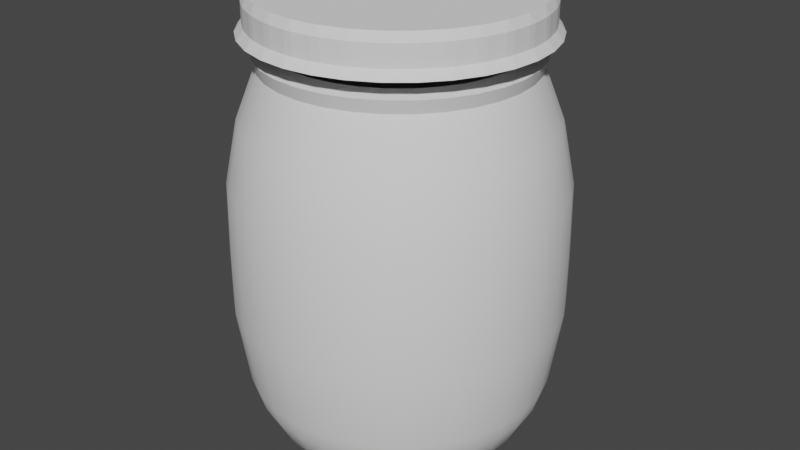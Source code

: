 # Source: BidonAzul.blend  (saved by Blender 2.90.8; exported with 4.5.12 LTS)
import bpy
from mathutils import Matrix  # noqa: F401  (used for matrix-valued properties, if any)

bpy.ops.wm.read_factory_settings(use_empty=True)
scene = bpy.context.scene
scene.name = 'Scene'

# ---- collections
col_collection = bpy.data.collections.new('Collection'); scene.collection.children.link(col_collection)

# ---- node groups
ng_auto_smooth = bpy.data.node_groups.new('Auto Smooth', 'GeometryNodeTree')
_s = ng_auto_smooth.interface.new_socket(name='Geometry', in_out='OUTPUT', socket_type='NodeSocketGeometry')
_s = ng_auto_smooth.interface.new_socket(name='Geometry', in_out='INPUT', socket_type='NodeSocketGeometry')
_s = ng_auto_smooth.interface.new_socket(name='Angle', in_out='INPUT', socket_type='NodeSocketFloat')
_s.subtype = 'ANGLE'
_s.min_value = 0.0
_s.max_value = 3.142
ng_auto_smooth.is_modifier = True
_N = ng_auto_smooth.nodes; _L = ng_auto_smooth.links
n0 = _N.new('NodeGroupOutput'); n0.name = 'Group Output'; n0.location = (480, -100)
n1 = _N.new('NodeGroupInput'); n1.name = 'Group Input'; n1.location = (-420, -300)
n2 = _N.new('NodeGroupInput'); n2.name = 'Group Input.001'; n2.location = (-60, -100)
n3 = _N.new('GeometryNodeSetShadeSmooth'); n3.name = 'Set Shade Smooth'; n3.location = (120, -100)
n3.domain = 'EDGE'
n4 = _N.new('GeometryNodeSetShadeSmooth'); n4.name = 'Set Shade Smooth.001'; n4.location = (300, -100)
n5 = _N.new('GeometryNodeInputMeshEdgeAngle'); n5.name = 'Edge Angle'; n5.location = (-420, -220)
n6 = _N.new('GeometryNodeInputEdgeSmooth'); n6.name = 'Is Edge Smooth'; n6.location = (-60, -160)
n7 = _N.new('GeometryNodeInputShadeSmooth'); n7.name = 'Is Face Smooth'; n7.location = (-240, -340)
n8 = _N.new('FunctionNodeBooleanMath'); n8.name = 'Boolean Math'; n8.location = (-60, -220)
n9 = _N.new('FunctionNodeCompare'); n9.name = 'Compare'; n9.location = (-240, -180)
n9.operation = 'LESS_EQUAL'
_L.new(n5.outputs[0], n9.inputs[0])
_L.new(n4.outputs[0], n0.inputs[0])
_L.new(n1.outputs[1], n9.inputs[1])
_L.new(n9.outputs[0], n8.inputs[0])
_L.new(n7.outputs[0], n8.inputs[1])
_L.new(n2.outputs[0], n3.inputs[0])
_L.new(n6.outputs[0], n3.inputs[1])
_L.new(n3.outputs[0], n4.inputs[0])
_L.new(n8.outputs[0], n3.inputs[2])
n0.is_active_output = True

# ---- world
world_world = bpy.data.worlds.new('World'); scene.world = world_world
world_world.use_nodes = True; world_world.node_tree.nodes.clear()
_N = world_world.node_tree.nodes; _L = world_world.node_tree.links
n0 = _N.new('ShaderNodeOutputWorld'); n0.name = 'World Output'; n0.location = (300, 300)
n1 = _N.new('ShaderNodeBackground'); n1.name = 'Background'; n1.location = (10, 300)
n1.inputs[0].default_value = (0.05088, 0.05088, 0.05088, 1.0)
_L.new(n1.outputs[0], n0.inputs[0])
n0.is_active_output = True
world_world.color = (0.05088, 0.05088, 0.05088)
world_world.use_sun_shadow = False
world_world.sun_shadow_jitter_overblur = 0.0

# ---- meshes
me_cylinder_001 = bpy.data.meshes.new('Cylinder.001')
me_cylinder_001.from_pydata([(5.954e-09, 0.3, 0.4009), (0.05853, 0.2942, 0.4009), (0.1148, 0.2772, 0.4009), (0.1667, 0.2494, 0.4009), (0.2121, 0.2121, 0.4009), (0.2494, 0.1667, 0.4009), (0.2772, 0.1148, 0.4009), (0.2942, 0.05853, 0.4009), (0.3, -3.958e-09, 0.4009), (0.2942, -0.05853, 0.4009), (0.2772, -0.1148, 0.4009), (0.2494, -0.1667, 0.4009), (0.2121, -0.2121, 0.4009), (0.1667, -0.2494, 0.4009), (0.1148, -0.2772, 0.4009), (0.05853, -0.2942, 0.4009), (5.954e-09, -0.3, 0.4009), (-0.05853, -0.2942, 0.4009), (-0.1148, -0.2772, 0.4009), (-0.1667, -0.2494, 0.4009), (-0.2121, -0.2121, 0.4009), (-0.2494, -0.1667, 0.4009), (-0.2772, -0.1148, 0.4009), (-0.2942, -0.05853, 0.4009), (-0.3, -3.958e-09, 0.4009), (-0.2942, 0.05853, 0.4009), (-0.2772, 0.1148, 0.4009), (-0.2494, 0.1667, 0.4009), (-0.2121, 0.2121, 0.4009), (-0.1667, 0.2494, 0.4009), (-0.1148, 0.2772, 0.4009), (-0.05853, 0.2942, 0.4009), (6.785e-09, 0.2381, 0.7318), (0.04646, 0.2336, 0.7318), (0.09113, 0.22, 0.7318), (0.1323, 0.198, 0.7318), (0.1684, 0.1684, 0.7318), (0.198, 0.1323, 0.7318), (0.22, 0.09113, 0.7318), (0.2336, 0.04646, 0.7318), (0.2381, -3.965e-09, 0.7318), (0.2336, -0.04646, 0.7318), (0.22, -0.09113, 0.7318), (0.198, -0.1323, 0.7318), (0.1684, -0.1684, 0.7318), (0.1323, -0.198, 0.7318), (0.09113, -0.22, 0.7318), (0.04646, -0.2336, 0.7318), (6.785e-09, -0.2381, 0.7318), (-0.04646, -0.2336, 0.7318), (-0.09113, -0.22, 0.7318), (-0.1323, -0.198, 0.7318), (-0.1684, -0.1684, 0.7318), (-0.198, -0.1323, 0.7318), (-0.22, -0.09113, 0.7318), (-0.2336, -0.04646, 0.7318), (-0.2381, -3.965e-09, 0.7318), (-0.2336, 0.04646, 0.7318), (-0.22, 0.09113, 0.7318), (-0.198, 0.1323, 0.7318), (-0.1684, 0.1684, 0.7318), (-0.1323, 0.198, 0.7318), (-0.09113, 0.22, 0.7318), (-0.04646, 0.2336, 0.7318), (-0.05255, 0.2642, 0.124), (-0.1031, 0.2489, 0.124), (-0.1496, 0.224, 0.124), (-0.1905, 0.1905, 0.124), (-0.224, 0.1496, 0.124), (-0.2489, 0.1031, 0.124), (-0.2642, 0.05255, 0.124), (-0.2694, -4.244e-09, 0.124), (-0.2642, -0.05255, 0.124), (-0.2489, -0.1031, 0.124), (-0.224, -0.1496, 0.124), (-0.1905, -0.1905, 0.124), (-0.1496, -0.224, 0.124), (-0.1031, -0.2489, 0.124), (-0.05255, -0.2642, 0.124), (5.627e-09, -0.2694, 0.124), (0.05255, -0.2642, 0.124), (0.1031, -0.2489, 0.124), (0.1496, -0.224, 0.124), (0.1905, -0.1905, 0.124), (0.224, -0.1496, 0.124), (0.2489, -0.1031, 0.124), (0.2642, -0.05255, 0.124), (0.2694, -4.244e-09, 0.124), (0.2642, 0.05255, 0.124), (0.2489, 0.1031, 0.124), (0.224, 0.1496, 0.124), (0.1905, 0.1905, 0.124), (0.1496, 0.224, 0.124), (0.1031, 0.2489, 0.124), (0.05255, 0.2642, 0.124), (5.627e-09, 0.2694, 0.124), (-0.03805, 0.1913, 0.02931), (-0.04764, 0.2395, 0.07287), (-0.07464, 0.1802, 0.02931), (-0.09345, 0.2256, 0.07287), (-0.1084, 0.1622, 0.02931), (-0.1357, 0.203, 0.07287), (-0.1379, 0.1379, 0.02931), (-0.1727, 0.1727, 0.07287), (-0.1622, 0.1084, 0.02931), (-0.203, 0.1357, 0.07287), (-0.1802, 0.07464, 0.02931), (-0.2256, 0.09345, 0.07287), (-0.1913, 0.03805, 0.02931), (-0.2395, 0.04764, 0.07287), (-0.195, 9.046e-09, 0.02931), (-0.2442, -3.789e-09, 0.07287), (-0.1913, -0.03805, 0.02931), (-0.2395, -0.04764, 0.07287), (-0.1802, -0.07464, 0.02931), (-0.2256, -0.09345, 0.07287), (-0.1622, -0.1084, 0.02931), (-0.203, -0.1357, 0.07287), (-0.1379, -0.1379, 0.02931), (-0.1727, -0.1727, 0.07287), (-0.1084, -0.1622, 0.02931), (-0.1357, -0.203, 0.07287), (-0.07464, -0.1802, 0.02931), (-0.09345, -0.2256, 0.07287), (-0.03805, -0.1913, 0.02931), (-0.04764, -0.2395, 0.07287), (-5.35e-09, -0.195, 0.02931), (5.401e-09, -0.2442, 0.07287), (0.03805, -0.1913, 0.02931), (0.04764, -0.2395, 0.07287), (0.07464, -0.1802, 0.02931), (0.09345, -0.2256, 0.07287), (0.1084, -0.1622, 0.02931), (0.1357, -0.203, 0.07287), (0.1379, -0.1379, 0.02931), (0.1727, -0.1727, 0.07287), (0.1622, -0.1084, 0.02931), (0.203, -0.1357, 0.07287), (0.1802, -0.07464, 0.02931), (0.2256, -0.09345, 0.07287), (0.1913, -0.03805, 0.02931), (0.2395, -0.04764, 0.07287), (0.195, -1.474e-08, 0.02931), (0.2442, -4.485e-09, 0.07287), (0.1913, 0.03805, 0.02931), (0.2395, 0.04764, 0.07287), (0.1802, 0.07464, 0.02931), (0.2256, 0.09345, 0.07287), (0.1622, 0.1084, 0.02931), (0.203, 0.1357, 0.07287), (0.1379, 0.1379, 0.02931), (0.1727, 0.1727, 0.07287), (0.1084, 0.1622, 0.02931), (0.1357, 0.203, 0.07287), (0.07464, 0.1802, 0.02931), (0.09345, 0.2256, 0.07287), (0.03805, 0.1913, 0.02931), (0.04764, 0.2395, 0.07287), (1.844e-08, 0.195, 0.02931), (6.097e-09, 0.2442, 0.07287), (8.72e-09, 0.2446, 0.7556), (0.04771, 0.2399, 0.7556), (0.09359, 0.2259, 0.7556), (0.1359, 0.2033, 0.7556), (0.1729, 0.1729, 0.7556), (0.2033, 0.1359, 0.7556), (0.2259, 0.09359, 0.7556), (0.2399, 0.04771, 0.7556), (0.2446, -3.99e-09, 0.7556), (0.2399, -0.04771, 0.7556), (0.2259, -0.09359, 0.7556), (0.2033, -0.1359, 0.7556), (0.1729, -0.1729, 0.7556), (0.1359, -0.2033, 0.7556), (0.09359, -0.2259, 0.7556), (0.04771, -0.2399, 0.7556), (8.72e-09, -0.2446, 0.7556), (-0.04771, -0.2399, 0.7556), (-0.09359, -0.2259, 0.7556), (-0.1359, -0.2033, 0.7556), (-0.1729, -0.1729, 0.7556), (-0.2033, -0.1359, 0.7556), (-0.2259, -0.09359, 0.7556), (-0.2399, -0.04771, 0.7556), (-0.2446, -3.99e-09, 0.7556), (-0.2399, 0.04771, 0.7556), (-0.2259, 0.09359, 0.7556), (-0.2033, 0.1359, 0.7556), (-0.1729, 0.1729, 0.7556), (-0.1359, 0.2033, 0.7556), (-0.09359, 0.2259, 0.7556), (-0.04771, 0.2399, 0.7556), (6.301e-09, 0.2976, 0.5256), (6.652e-09, 0.274, 0.6406), (0.05345, 0.2687, 0.6406), (0.05806, 0.2919, 0.5256), (0.1049, 0.2531, 0.6406), (0.1139, 0.275, 0.5256), (0.1522, 0.2278, 0.6406), (0.1653, 0.2475, 0.5256), (0.1937, 0.1937, 0.6406), (0.2104, 0.2104, 0.5256), (0.2278, 0.1522, 0.6406), (0.2475, 0.1653, 0.5256), (0.2531, 0.1049, 0.6406), (0.275, 0.1139, 0.5256), (0.2687, 0.05345, 0.6406), (0.2919, 0.05806, 0.5256), (0.274, -4.099e-09, 0.6406), (0.2976, -4.083e-09, 0.5256), (0.2687, -0.05345, 0.6406), (0.2919, -0.05806, 0.5256), (0.2531, -0.1049, 0.6406), (0.275, -0.1139, 0.5256), (0.2278, -0.1522, 0.6406), (0.2475, -0.1653, 0.5256), (0.1937, -0.1937, 0.6406), (0.2104, -0.2104, 0.5256), (0.1522, -0.2278, 0.6406), (0.1653, -0.2475, 0.5256), (0.1049, -0.2531, 0.6406), (0.1139, -0.275, 0.5256), (0.05345, -0.2687, 0.6406), (0.05806, -0.2919, 0.5256), (6.652e-09, -0.274, 0.6406), (6.301e-09, -0.2976, 0.5256), (-0.05345, -0.2687, 0.6406), (-0.05806, -0.2919, 0.5256), (-0.1049, -0.2531, 0.6406), (-0.1139, -0.275, 0.5256), (-0.1522, -0.2278, 0.6406), (-0.1653, -0.2475, 0.5256), (-0.1937, -0.1937, 0.6406), (-0.2104, -0.2104, 0.5256), (-0.2278, -0.1522, 0.6406), (-0.2475, -0.1653, 0.5256), (-0.2531, -0.1049, 0.6406), (-0.275, -0.1139, 0.5256), (-0.2687, -0.05345, 0.6406), (-0.2919, -0.05806, 0.5256), (-0.274, -4.099e-09, 0.6406), (-0.2976, -4.083e-09, 0.5256), (-0.2687, 0.05345, 0.6406), (-0.2919, 0.05806, 0.5256), (-0.2531, 0.1049, 0.6406), (-0.275, 0.1139, 0.5256), (-0.2278, 0.1522, 0.6406), (-0.2475, 0.1653, 0.5256), (-0.1937, 0.1937, 0.6406), (-0.2104, 0.2104, 0.5256), (-0.1522, 0.2278, 0.6406), (-0.1653, 0.2475, 0.5256), (-0.1049, 0.2531, 0.6406), (-0.1139, 0.275, 0.5256), (-0.05345, 0.2687, 0.6406), (-0.05806, 0.2919, 0.5256), (5.733e-09, 0.2793, 0.157), (5.954e-09, 0.3, 0.2971), (0.05853, 0.2942, 0.2971), (0.05449, 0.274, 0.157), (0.1148, 0.2772, 0.2971), (0.1069, 0.2581, 0.157), (0.1667, 0.2494, 0.2971), (0.1552, 0.2322, 0.157), (0.2121, 0.2121, 0.2971), (0.1975, 0.1975, 0.157), (0.2494, 0.1667, 0.2971), (0.2322, 0.1552, 0.157), (0.2772, 0.1148, 0.2971), (0.2581, 0.1069, 0.157), (0.2942, 0.05853, 0.2971), (0.274, 0.05449, 0.157), (0.3, -3.958e-09, 0.2971), (0.2793, -4.151e-09, 0.157), (0.2942, -0.05853, 0.2971), (0.274, -0.05449, 0.157), (0.2772, -0.1148, 0.2971), (0.2581, -0.1069, 0.157), (0.2494, -0.1667, 0.2971), (0.2322, -0.1552, 0.157), (0.2121, -0.2121, 0.2971), (0.1975, -0.1975, 0.157), (0.1667, -0.2494, 0.2971), (0.1552, -0.2322, 0.157), (0.1148, -0.2772, 0.2971), (0.1069, -0.2581, 0.157), (0.05853, -0.2942, 0.2971), (0.05449, -0.274, 0.157), (5.954e-09, -0.3, 0.2971), (5.733e-09, -0.2793, 0.157), (-0.05853, -0.2942, 0.2971), (-0.05449, -0.274, 0.157), (-0.1148, -0.2772, 0.2971), (-0.1069, -0.2581, 0.157), (-0.1667, -0.2494, 0.2971), (-0.1552, -0.2322, 0.157), (-0.2121, -0.2121, 0.2971), (-0.1975, -0.1975, 0.157), (-0.2494, -0.1667, 0.2971), (-0.2322, -0.1552, 0.157), (-0.2772, -0.1148, 0.2971), (-0.2581, -0.1069, 0.157), (-0.2942, -0.05853, 0.2971), (-0.274, -0.05449, 0.157), (-0.3, -3.958e-09, 0.2971), (-0.2793, -4.151e-09, 0.157), (-0.2942, 0.05853, 0.2971), (-0.274, 0.05449, 0.157), (-0.2772, 0.1148, 0.2971), (-0.2581, 0.1069, 0.157), (-0.2494, 0.1667, 0.2971), (-0.2322, 0.1552, 0.157), (-0.2121, 0.2121, 0.2971), (-0.1975, 0.1975, 0.157), (-0.1667, 0.2494, 0.2971), (-0.1552, 0.2322, 0.157), (-0.1148, 0.2772, 0.2971), (-0.1069, 0.2581, 0.157), (-0.05853, 0.2942, 0.2971), (-0.05449, 0.274, 0.157), (-0.0196, 0.09851, -2.98e-08), (-0.03844, 0.0928, -2.98e-08), (-0.0558, 0.08351, -2.98e-08), (-0.07102, 0.07102, -2.98e-08), (-0.08351, 0.0558, -2.98e-08), (-0.0928, 0.03844, -2.98e-08), (-0.09851, 0.0196, -2.98e-08), (-0.1004, 2.739e-09, -2.98e-08), (-0.09851, -0.0196, -2.98e-08), (-0.0928, -0.03844, -2.98e-08), (-0.08351, -0.0558, -2.98e-08), (-0.07102, -0.07102, -2.98e-08), (-0.0558, -0.08351, -2.98e-08), (-0.03844, -0.0928, -2.98e-08), (-0.0196, -0.09851, -2.98e-08), (-3.103e-09, -0.1004, -2.98e-08), (0.0196, -0.09851, -2.98e-08), (0.03844, -0.0928, -2.98e-08), (0.0558, -0.08351, -2.98e-08), (0.07102, -0.07102, -2.98e-08), (0.08351, -0.0558, -2.98e-08), (0.0928, -0.03844, -2.98e-08), (0.09851, -0.0196, -2.98e-08), (0.1004, -9.511e-09, -2.98e-08), (0.09851, 0.0196, -2.98e-08), (0.0928, 0.03844, -2.98e-08), (0.08351, 0.0558, -2.98e-08), (0.07102, 0.07102, -2.98e-08), (0.0558, 0.08351, -2.98e-08), (0.03844, 0.0928, -2.98e-08), (0.0196, 0.09851, -2.98e-08), (9.147e-09, 0.1004, -2.98e-08)], [], [(318, 31, 0, 257), (259, 261, 93, 94), (261, 263, 92, 93), (263, 265, 91, 92), (265, 267, 90, 91), (267, 269, 89, 90), (269, 271, 88, 89), (271, 273, 87, 88), (273, 275, 86, 87), (275, 277, 85, 86), (277, 279, 84, 85), (279, 281, 83, 84), (281, 283, 82, 83), (283, 285, 81, 82), (285, 287, 80, 81), (287, 289, 79, 80), (289, 291, 78, 79), (291, 293, 77, 78), (293, 295, 76, 77), (295, 297, 75, 76), (297, 299, 74, 75), (299, 301, 73, 74), (301, 303, 72, 73), (303, 305, 71, 72), (305, 307, 70, 71), (307, 309, 69, 70), (309, 311, 68, 69), (311, 313, 67, 68), (313, 315, 66, 67), (315, 317, 65, 66), (224, 222, 47, 48), (317, 319, 64, 65), (319, 256, 95, 64), (260, 2, 3, 262), (196, 194, 33, 34), (242, 240, 56, 57), (37, 36, 164, 165), (198, 196, 34, 35), (216, 214, 43, 44), (234, 232, 52, 53), (252, 250, 61, 62), (208, 206, 39, 40), (226, 224, 48, 49), (244, 242, 57, 58), (200, 198, 35, 36), (218, 216, 44, 45), (236, 234, 53, 54), (254, 252, 62, 63), (210, 208, 40, 41), (228, 226, 49, 50), (246, 244, 58, 59), (202, 200, 36, 37), (220, 218, 45, 46), (238, 236, 54, 55), (212, 210, 41, 42), (230, 228, 50, 51), (248, 246, 59, 60), (204, 202, 37, 38), (222, 220, 46, 47), (240, 238, 55, 56), (316, 30, 31, 318), (214, 212, 42, 43), (232, 230, 51, 52), (250, 248, 60, 61), (206, 204, 38, 39), (193, 254, 63, 32), (2, 1, 195, 197), (3, 2, 197, 199), (4, 3, 199, 201), (5, 4, 201, 203), (6, 5, 203, 205), (7, 6, 205, 207), (8, 7, 207, 209), (9, 8, 209, 211), (10, 9, 211, 213), (11, 10, 213, 215), (12, 11, 215, 217), (13, 12, 217, 219), (14, 13, 219, 221), (15, 14, 221, 223), (16, 15, 223, 225), (17, 16, 225, 227), (18, 17, 227, 229), (19, 18, 229, 231), (20, 19, 231, 233), (21, 20, 233, 235), (22, 21, 235, 237), (23, 22, 237, 239), (24, 23, 239, 241), (25, 24, 241, 243), (26, 25, 243, 245), (27, 26, 245, 247), (28, 27, 247, 249), (29, 28, 249, 251), (30, 29, 251, 253), (31, 30, 253, 255), (0, 31, 255, 192), (194, 193, 32, 33), (278, 11, 12, 280), (296, 20, 21, 298), (314, 29, 30, 316), (270, 7, 8, 272), (288, 16, 17, 290), (306, 25, 26, 308), (262, 3, 4, 264), (280, 12, 13, 282), (298, 21, 22, 300), (258, 1, 2, 260), (272, 8, 9, 274), (290, 17, 18, 292), (308, 26, 27, 310), (264, 4, 5, 266), (282, 13, 14, 284), (300, 22, 23, 302), (66, 65, 99, 101), (274, 9, 10, 276), (292, 18, 19, 294), (310, 27, 28, 312), (266, 5, 6, 268), (284, 14, 15, 286), (302, 23, 24, 304), (257, 0, 1, 258), (276, 10, 11, 278), (294, 19, 20, 296), (312, 28, 29, 314), (268, 6, 7, 270), (286, 15, 16, 288), (304, 24, 25, 306), (116, 114, 329, 330), (68, 67, 103, 105), (70, 69, 107, 109), (72, 71, 111, 113), (74, 73, 115, 117), (76, 75, 119, 121), (78, 77, 123, 125), (80, 79, 127, 129), (82, 81, 131, 133), (84, 83, 135, 137), (86, 85, 139, 141), (88, 87, 143, 145), (90, 89, 147, 149), (92, 91, 151, 153), (94, 93, 155, 157), (79, 78, 125, 127), (81, 80, 129, 131), (71, 70, 109, 111), (73, 72, 113, 115), (89, 88, 145, 147), (91, 90, 149, 151), (65, 64, 97, 99), (83, 82, 133, 135), (75, 74, 117, 119), (93, 92, 153, 155), (67, 66, 101, 103), (85, 84, 137, 139), (77, 76, 121, 123), (95, 94, 157, 159), (69, 68, 105, 107), (87, 86, 141, 143), (96, 98, 99, 97), (100, 102, 103, 101), (104, 106, 107, 105), (108, 110, 111, 109), (112, 114, 115, 113), (116, 118, 119, 117), (120, 122, 123, 121), (124, 126, 127, 125), (128, 130, 131, 129), (132, 134, 135, 133), (136, 138, 139, 137), (140, 142, 143, 141), (144, 146, 147, 145), (148, 150, 151, 149), (152, 154, 155, 153), (122, 124, 125, 123), (126, 128, 129, 127), (156, 158, 159, 157), (106, 108, 109, 107), (110, 112, 113, 111), (142, 144, 145, 143), (146, 148, 149, 147), (158, 96, 97, 159), (130, 132, 133, 131), (114, 116, 117, 115), (150, 152, 153, 151), (98, 100, 101, 99), (134, 136, 137, 135), (118, 120, 121, 119), (154, 156, 157, 155), (102, 104, 105, 103), (138, 140, 141, 139), (64, 95, 159, 97), (46, 45, 173, 174), (55, 54, 182, 183), (33, 32, 160, 161), (42, 41, 169, 170), (51, 50, 178, 179), (60, 59, 187, 188), (38, 37, 165, 166), (47, 46, 174, 175), (56, 55, 183, 184), (34, 33, 161, 162), (43, 42, 170, 171), (52, 51, 179, 180), (61, 60, 188, 189), (39, 38, 166, 167), (48, 47, 175, 176), (57, 56, 184, 185), (35, 34, 162, 163), (44, 43, 171, 172), (53, 52, 180, 181), (62, 61, 189, 190), (40, 39, 167, 168), (49, 48, 176, 177), (58, 57, 185, 186), (36, 35, 163, 164), (45, 44, 172, 173), (54, 53, 181, 182), (63, 62, 190, 191), (41, 40, 168, 169), (50, 49, 177, 178), (59, 58, 186, 187), (32, 63, 191, 160), (195, 192, 193, 194), (197, 195, 194, 196), (199, 197, 196, 198), (201, 199, 198, 200), (203, 201, 200, 202), (205, 203, 202, 204), (207, 205, 204, 206), (209, 207, 206, 208), (211, 209, 208, 210), (213, 211, 210, 212), (215, 213, 212, 214), (217, 215, 214, 216), (219, 217, 216, 218), (221, 219, 218, 220), (223, 221, 220, 222), (225, 223, 222, 224), (227, 225, 224, 226), (229, 227, 226, 228), (231, 229, 228, 230), (233, 231, 230, 232), (235, 233, 232, 234), (237, 235, 234, 236), (239, 237, 236, 238), (241, 239, 238, 240), (243, 241, 240, 242), (245, 243, 242, 244), (247, 245, 244, 246), (249, 247, 246, 248), (251, 249, 248, 250), (253, 251, 250, 252), (255, 253, 252, 254), (192, 255, 254, 193), (1, 0, 192, 195), (257, 258, 259, 256), (258, 260, 261, 259), (260, 262, 263, 261), (262, 264, 265, 263), (264, 266, 267, 265), (266, 268, 269, 267), (268, 270, 271, 269), (270, 272, 273, 271), (272, 274, 275, 273), (274, 276, 277, 275), (276, 278, 279, 277), (278, 280, 281, 279), (280, 282, 283, 281), (282, 284, 285, 283), (284, 286, 287, 285), (286, 288, 289, 287), (288, 290, 291, 289), (290, 292, 293, 291), (292, 294, 295, 293), (294, 296, 297, 295), (296, 298, 299, 297), (298, 300, 301, 299), (300, 302, 303, 301), (302, 304, 305, 303), (304, 306, 307, 305), (306, 308, 309, 307), (308, 310, 311, 309), (310, 312, 313, 311), (312, 314, 315, 313), (314, 316, 317, 315), (316, 318, 319, 317), (318, 257, 256, 319), (256, 259, 94, 95), (351, 350, 349, 348, 347, 346, 345, 344, 343, 342, 341, 340, 339, 338, 337, 336, 335, 334, 333, 332, 331, 330, 329, 328, 327, 326, 325, 324, 323, 322, 321, 320), (110, 108, 326, 327), (140, 138, 341, 342), (138, 136, 340, 341), (108, 106, 325, 326), (98, 96, 320, 321), (152, 150, 347, 348), (126, 124, 334, 335), (112, 110, 327, 328), (154, 152, 348, 349), (100, 98, 321, 322), (114, 112, 328, 329), (142, 140, 342, 343), (144, 142, 343, 344), (102, 100, 322, 323), (136, 134, 339, 340), (130, 128, 336, 337), (124, 122, 333, 334), (148, 146, 345, 346), (120, 118, 331, 332), (118, 116, 330, 331), (128, 126, 335, 336), (146, 144, 344, 345), (96, 158, 351, 320), (106, 104, 324, 325), (156, 154, 349, 350), (134, 132, 338, 339), (132, 130, 337, 338), (158, 156, 350, 351), (104, 102, 323, 324), (122, 120, 332, 333), (150, 148, 346, 347)])
me_cylinder_001.polygons.foreach_set('use_smooth', [True] * 321)
_uv = me_cylinder_001.uv_layers.new(name='UVMap')
_uv.uv.foreach_set('vector', [0.03125, 0.6599, 0.03125, 1.0, 0.0, 1.0, 0.0, 0.6599, 0.9688, 0.5, 0.9375, 0.5, 0.9375, 0.5, 0.9688, 0.5, 0.9375, 0.5, 0.9062, 0.5, 0.9062, 0.5, 0.9375, 0.5, 0.9062, 0.5, 0.875, 0.5, 0.875, 0.5, 0.9062, 0.5, 0.875, 0.5, 0.8438, 0.5, 0.8438, 0.5, 0.875, 0.5, 0.8438, 0.5, 0.8125, 0.5, 0.8125, 0.5, 0.8438, 0.5, 0.8125, 0.5, 0.7812, 0.5, 0.7812, 0.5, 0.8125, 0.5, 0.7812, 0.5, 0.75, 0.5, 0.75, 0.5, 0.7812, 0.5, 0.75, 0.5, 0.7188, 0.5, 0.7188, 0.5, 0.75, 0.5, 0.7188, 0.5, 0.6875, 0.5, 0.6875, 0.5, 0.7188, 0.5, 0.6875, 0.5, 0.6562, 0.5, 0.6562, 0.5, 0.6875, 0.5, 0.6562, 0.5, 0.625, 0.5, 0.625, 0.5, 0.6562, 0.5, 0.625, 0.5, 0.5938, 0.5, 0.5938, 0.5, 0.625, 0.5, 0.5938, 0.5, 0.5625, 0.5, 0.5625, 0.5, 0.5938, 0.5, 0.5625, 0.5, 0.5312, 0.5, 0.5312, 0.5, 0.5625, 0.5, 0.5312, 0.5, 0.5, 0.5, 0.5, 0.5, 0.5312, 0.5, 0.5, 0.5, 0.4688, 0.5, 0.4688, 0.5, 0.5, 0.5, 0.4688, 0.5, 0.4375, 0.5, 0.4375, 0.5, 0.4688, 0.5, 0.4375, 0.5, 0.4062, 0.5, 0.4062, 0.5, 0.4375, 0.5, 0.4062, 0.5, 0.375, 0.5, 0.375, 0.5, 0.4062, 0.5, 0.375, 0.5, 0.3438, 0.5, 0.3438, 0.5, 0.375, 0.5, 0.3438, 0.5, 0.3125, 0.5, 0.3125, 0.5, 0.3438, 0.5, 0.3125, 0.5, 0.2812, 0.5, 0.2812, 0.5, 0.3125, 0.5, 0.2812, 0.5, 0.25, 0.5, 0.25, 0.5, 0.2812, 0.5, 0.25, 0.5, 0.2188, 0.5, 0.2188, 0.5, 0.25, 0.5, 0.2188, 0.5, 0.1875, 0.5, 0.1875, 0.5, 0.2188, 0.5, 0.1875, 0.5, 0.1562, 0.5, 0.1562, 0.5, 0.1875, 0.5, 0.1562, 0.5, 0.125, 0.5, 0.125, 0.5, 0.1562, 0.5, 0.125, 0.5, 0.09375, 0.5, 0.09375, 0.5, 0.125, 0.5, 0.09375, 0.5, 0.0625, 0.5, 0.0625, 0.5, 0.09375, 0.5, 0.25, 0.042, 0.2906, 0.04599, 0.2803, 0.09765, 0.25, 0.09467, 0.0625, 0.5, 0.03125, 0.5, 0.03125, 0.5, 0.0625, 0.5, 0.03125, 0.5, 0.0, 0.5, 0.0, 0.5, 0.03125, 0.5, 0.9375, 0.6599, 0.9375, 1.0, 0.9062, 1.0, 0.9062, 0.6599, 0.3296, 0.4422, 0.2906, 0.454, 0.2803, 0.4023, 0.3094, 0.3935, 0.04599, 0.2906, 0.042, 0.25, 0.09467, 0.25, 0.09765, 0.2803, 0.3792, 0.3363, 0.3598, 0.3598, 0.3598, 0.3598, 0.3792, 0.3363, 0.3656, 0.4229, 0.3296, 0.4422, 0.3094, 0.3935, 0.3363, 0.3792, 0.3971, 0.1029, 0.4229, 0.1344, 0.3792, 0.1637, 0.3598, 0.1402, 0.07705, 0.1344, 0.1029, 0.1029, 0.1402, 0.1402, 0.1208, 0.1637, 0.1704, 0.4422, 0.1344, 0.4229, 0.1637, 0.3792, 0.1906, 0.3935, 0.458, 0.25, 0.454, 0.2906, 0.4023, 0.2803, 0.4053, 0.25, 0.2094, 0.04599, 0.25, 0.042, 0.25, 0.09467, 0.2197, 0.09765, 0.05783, 0.3296, 0.04599, 0.2906, 0.09765, 0.2803, 0.1065, 0.3094, 0.3971, 0.3971, 0.3656, 0.4229, 0.3363, 0.3792, 0.3598, 0.3598, 0.3656, 0.07705, 0.3971, 0.1029, 0.3598, 0.1402, 0.3363, 0.1208, 0.05783, 0.1704, 0.07705, 0.1344, 0.1208, 0.1637, 0.1065, 0.1906, 0.2094, 0.454, 0.1704, 0.4422, 0.1906, 0.3935, 0.2197, 0.4023, 0.454, 0.2094, 0.458, 0.25, 0.4053, 0.25, 0.4023, 0.2197, 0.1704, 0.05783, 0.2094, 0.04599, 0.2197, 0.09765, 0.1906, 0.1065, 0.07705, 0.3656, 0.05783, 0.3296, 0.1065, 0.3094, 0.1208, 0.3363, 0.4229, 0.3656, 0.3971, 0.3971, 0.3598, 0.3598, 0.3792, 0.3363, 0.3296, 0.05783, 0.3656, 0.07705, 0.3363, 0.1208, 0.3094, 0.1065, 0.04599, 0.2094, 0.05783, 0.1704, 0.1065, 0.1906, 0.09765, 0.2197, 0.4422, 0.1704, 0.454, 0.2094, 0.4023, 0.2197, 0.3935, 0.1906, 0.1344, 0.07705, 0.1704, 0.05783, 0.1906, 0.1065, 0.1637, 0.1208, 0.1029, 0.3971, 0.07705, 0.3656, 0.1208, 0.3363, 0.1402, 0.3598, 0.4422, 0.3296, 0.4229, 0.3656, 0.3792, 0.3363, 0.3935, 0.3094, 0.2906, 0.04599, 0.3296, 0.05783, 0.3094, 0.1065, 0.2803, 0.09765, 0.042, 0.25, 0.04599, 0.2094, 0.09765, 0.2197, 0.09467, 0.25, 0.0625, 0.6599, 0.0625, 1.0, 0.03125, 1.0, 0.03125, 0.6599, 0.4229, 0.1344, 0.4422, 0.1704, 0.3935, 0.1906, 0.3792, 0.1637, 0.1029, 0.1029, 0.1344, 0.07705, 0.1637, 0.1208, 0.1402, 0.1402, 0.1344, 0.4229, 0.1029, 0.3971, 0.1402, 0.3598, 0.1637, 0.3792, 0.454, 0.2906, 0.4422, 0.3296, 0.3935, 0.3094, 0.4023, 0.2803, 0.25, 0.458, 0.2094, 0.454, 0.2197, 0.4023, 0.25, 0.4053, 0.9375, 1.0, 0.9688, 1.0, 0.9688, 1.0, 0.9375, 1.0, 0.9062, 1.0, 0.9375, 1.0, 0.9375, 1.0, 0.9062, 1.0, 0.875, 1.0, 0.9062, 1.0, 0.9062, 1.0, 0.875, 1.0, 0.8438, 1.0, 0.875, 1.0, 0.875, 1.0, 0.8438, 1.0, 0.8125, 1.0, 0.8438, 1.0, 0.8438, 1.0, 0.8125, 1.0, 0.7812, 1.0, 0.8125, 1.0, 0.8125, 1.0, 0.7812, 1.0, 0.75, 1.0, 0.7812, 1.0, 0.7812, 1.0, 0.75, 1.0, 0.7188, 1.0, 0.75, 1.0, 0.75, 1.0, 0.7188, 1.0, 0.6875, 1.0, 0.7188, 1.0, 0.7188, 1.0, 0.6875, 1.0, 0.6562, 1.0, 0.6875, 1.0, 0.6875, 1.0, 0.6562, 1.0, 0.625, 1.0, 0.6562, 1.0, 0.6562, 1.0, 0.625, 1.0, 0.5938, 1.0, 0.625, 1.0, 0.625, 1.0, 0.5938, 1.0, 0.5625, 1.0, 0.5938, 1.0, 0.5938, 1.0, 0.5625, 1.0, 0.5312, 1.0, 0.5625, 1.0, 0.5625, 1.0, 0.5312, 1.0, 0.5, 1.0, 0.5312, 1.0, 0.5312, 1.0, 0.5, 1.0, 0.4688, 1.0, 0.5, 1.0, 0.5, 1.0, 0.4688, 1.0, 0.4375, 1.0, 0.4688, 1.0, 0.4688, 1.0, 0.4375, 1.0, 0.4062, 1.0, 0.4375, 1.0, 0.4375, 1.0, 0.4062, 1.0, 0.375, 1.0, 0.4062, 1.0, 0.4062, 1.0, 0.375, 1.0, 0.3438, 1.0, 0.375, 1.0, 0.375, 1.0, 0.3438, 1.0, 0.3125, 1.0, 0.3438, 1.0, 0.3438, 1.0, 0.3125, 1.0, 0.2812, 1.0, 0.3125, 1.0, 0.3125, 1.0, 0.2812, 1.0, 0.25, 1.0, 0.2812, 1.0, 0.2812, 1.0, 0.25, 1.0, 0.2188, 1.0, 0.25, 1.0, 0.25, 1.0, 0.2188, 1.0, 0.1875, 1.0, 0.2188, 1.0, 0.2188, 1.0, 0.1875, 1.0, 0.1562, 1.0, 0.1875, 1.0, 0.1875, 1.0, 0.1562, 1.0, 0.125, 1.0, 0.1562, 1.0, 0.1562, 1.0, 0.125, 1.0, 0.09375, 1.0, 0.125, 1.0, 0.125, 1.0, 0.09375, 1.0, 0.0625, 1.0, 0.09375, 1.0, 0.09375, 1.0, 0.0625, 1.0, 0.03125, 1.0, 0.0625, 1.0, 0.0625, 1.0, 0.03125, 1.0, 0.0, 1.0, 0.03125, 1.0, 0.03125, 1.0, 0.0, 1.0, 0.2906, 0.454, 0.25, 0.458, 0.25, 0.4053, 0.2803, 0.4023, 0.6562, 0.6599, 0.6562, 1.0, 0.625, 1.0, 0.625, 0.6599, 0.375, 0.6599, 0.375, 1.0, 0.3438, 1.0, 0.3438, 0.6599, 0.09375, 0.6599, 0.09375, 1.0, 0.0625, 1.0, 0.0625, 0.6599, 0.7812, 0.6599, 0.7812, 1.0, 0.75, 1.0, 0.75, 0.6599, 0.5, 0.6599, 0.5, 1.0, 0.4688, 1.0, 0.4688, 0.6599, 0.2188, 0.6599, 0.2188, 1.0, 0.1875, 1.0, 0.1875, 0.6599, 0.9062, 0.6599, 0.9062, 1.0, 0.875, 1.0, 0.875, 0.6599, 0.625, 0.6599, 0.625, 1.0, 0.5938, 1.0, 0.5938, 0.6599, 0.3438, 0.6599, 0.3438, 1.0, 0.3125, 1.0, 0.3125, 0.6599, 0.9688, 0.6599, 0.9688, 1.0, 0.9375, 1.0, 0.9375, 0.6599, 0.75, 0.6599, 0.75, 1.0, 0.7188, 1.0, 0.7188, 0.6599, 0.4688, 0.6599, 0.4688, 1.0, 0.4375, 1.0, 0.4375, 0.6599, 0.1875, 0.6599, 0.1875, 1.0, 0.1562, 1.0, 0.1562, 0.6599, 0.875, 0.6599, 0.875, 1.0, 0.8438, 1.0, 0.8438, 0.6599, 0.5938, 0.6599, 0.5938, 1.0, 0.5625, 1.0, 0.5625, 0.6599, 0.3125, 0.6599, 0.3125, 1.0, 0.2812, 1.0, 0.2812, 0.6599, 0.6167, 0.4496, 0.6582, 0.4717, 0.6694, 0.4447, 0.6329, 0.4252, 0.7188, 0.6599, 0.7188, 1.0, 0.6875, 1.0, 0.6875, 0.6599, 0.4375, 0.6599, 0.4375, 1.0, 0.4062, 1.0, 0.4062, 0.6599, 0.1562, 0.6599, 0.1562, 1.0, 0.125, 1.0, 0.125, 0.6599, 0.8438, 0.6599, 0.8438, 1.0, 0.8125, 1.0, 0.8125, 0.6599, 0.5625, 0.6599, 0.5625, 1.0, 0.5312, 1.0, 0.5312, 0.6599, 0.2812, 0.6599, 0.2812, 1.0, 0.25, 1.0, 0.25, 0.6599, 1.0, 0.6599, 1.0, 1.0, 0.9688, 1.0, 0.9688, 0.6599, 0.6875, 0.6599, 0.6875, 1.0, 0.6562, 1.0, 0.6562, 0.6599, 0.4062, 0.6599, 0.4062, 1.0, 0.375, 1.0, 0.375, 0.6599, 0.125, 0.6599, 0.125, 1.0, 0.09375, 1.0, 0.09375, 0.6599, 0.8125, 0.6599, 0.8125, 1.0, 0.7812, 1.0, 0.7812, 0.6599, 0.5312, 0.6599, 0.5312, 1.0, 0.5, 1.0, 0.5, 0.6599, 0.25, 0.6599, 0.25, 1.0, 0.2188, 1.0, 0.2188, 0.6599, 0.6687, 0.1957, 0.6597, 0.2126, 0.6597, 0.2126, 0.6687, 0.1957, 0.5504, 0.3833, 0.5803, 0.4197, 0.601, 0.399, 0.5748, 0.3671, 0.5146, 0.2968, 0.5283, 0.3418, 0.5553, 0.3306, 0.5433, 0.2911, 0.5146, 0.2032, 0.51, 0.25, 0.5393, 0.25, 0.5433, 0.2089, 0.5504, 0.1167, 0.5283, 0.1582, 0.5553, 0.1694, 0.5748, 0.1329, 0.6167, 0.05045, 0.5803, 0.08029, 0.601, 0.101, 0.6329, 0.07479, 0.7032, 0.01461, 0.6582, 0.02827, 0.6694, 0.05532, 0.7089, 0.04333, 0.7968, 0.01461, 0.75, 0.01, 0.75, 0.03928, 0.7911, 0.04333, 0.8833, 0.05045, 0.8418, 0.02827, 0.8306, 0.05532, 0.8671, 0.07479, 0.9496, 0.1167, 0.9197, 0.08029, 0.899, 0.101, 0.9252, 0.1329, 0.9854, 0.2032, 0.9717, 0.1582, 0.9447, 0.1694, 0.9567, 0.2089, 0.9854, 0.2968, 0.99, 0.25, 0.9607, 0.25, 0.9567, 0.2911, 0.9496, 0.3833, 0.9717, 0.3418, 0.9447, 0.3306, 0.9252, 0.3671, 0.8833, 0.4496, 0.9197, 0.4197, 0.899, 0.399, 0.8671, 0.4252, 0.7968, 0.4854, 0.8418, 0.4717, 0.8306, 0.4447, 0.7911, 0.4567, 0.75, 0.01, 0.7032, 0.01461, 0.7089, 0.04333, 0.75, 0.03928, 0.8418, 0.02827, 0.7968, 0.01461, 0.7911, 0.04333, 0.8306, 0.05532, 0.51, 0.25, 0.5146, 0.2968, 0.5433, 0.2911, 0.5393, 0.25, 0.5283, 0.1582, 0.5146, 0.2032, 0.5433, 0.2089, 0.5553, 0.1694, 0.9717, 0.3418, 0.9854, 0.2968, 0.9567, 0.2911, 0.9447, 0.3306, 0.9197, 0.4197, 0.9496, 0.3833, 0.9252, 0.3671, 0.899, 0.399, 0.6582, 0.4717, 0.7032, 0.4854, 0.7089, 0.4567, 0.6694, 0.4447, 0.9197, 0.08029, 0.8833, 0.05045, 0.8671, 0.07479, 0.899, 0.101, 0.5803, 0.08029, 0.5504, 0.1167, 0.5748, 0.1329, 0.601, 0.101, 0.8418, 0.4717, 0.8833, 0.4496, 0.8671, 0.4252, 0.8306, 0.4447, 0.5803, 0.4197, 0.6167, 0.4496, 0.6329, 0.4252, 0.601, 0.399, 0.9717, 0.1582, 0.9496, 0.1167, 0.9252, 0.1329, 0.9447, 0.1694, 0.6582, 0.02827, 0.6167, 0.05045, 0.6329, 0.07479, 0.6694, 0.05532, 0.75, 0.49, 0.7968, 0.4854, 0.7911, 0.4567, 0.75, 0.4607, 0.5283, 0.3418, 0.5504, 0.3833, 0.5748, 0.3671, 0.5553, 0.3306, 0.99, 0.25, 0.9854, 0.2032, 0.9567, 0.2089, 0.9607, 0.25, 0.7309, 0.3459, 0.7126, 0.3403, 0.6694, 0.4447, 0.7089, 0.4567, 0.6957, 0.3313, 0.6809, 0.3191, 0.601, 0.399, 0.6329, 0.4252, 0.6687, 0.3043, 0.6597, 0.2874, 0.5553, 0.3306, 0.5748, 0.3671, 0.6541, 0.2691, 0.6523, 0.25, 0.5393, 0.25, 0.5433, 0.2911, 0.6541, 0.2309, 0.6597, 0.2126, 0.5553, 0.1694, 0.5433, 0.2089, 0.6687, 0.1957, 0.6809, 0.1809, 0.601, 0.101, 0.5748, 0.1329, 0.6957, 0.1687, 0.7126, 0.1597, 0.6694, 0.05532, 0.6329, 0.07479, 0.7309, 0.1541, 0.75, 0.1523, 0.75, 0.03928, 0.7089, 0.04333, 0.7691, 0.1541, 0.7874, 0.1597, 0.8306, 0.05532, 0.7911, 0.04333, 0.8043, 0.1687, 0.8191, 0.1809, 0.899, 0.101, 0.8671, 0.07479, 0.8313, 0.1957, 0.8403, 0.2126, 0.9447, 0.1694, 0.9252, 0.1329, 0.8459, 0.2309, 0.8477, 0.25, 0.9607, 0.25, 0.9567, 0.2089, 0.8459, 0.2691, 0.8403, 0.2874, 0.9447, 0.3306, 0.9567, 0.2911, 0.8313, 0.3043, 0.8191, 0.3191, 0.899, 0.399, 0.9252, 0.3671, 0.8043, 0.3313, 0.7874, 0.3403, 0.8306, 0.4447, 0.8671, 0.4252, 0.7126, 0.1597, 0.7309, 0.1541, 0.7089, 0.04333, 0.6694, 0.05532, 0.75, 0.1523, 0.7691, 0.1541, 0.7911, 0.04333, 0.75, 0.03928, 0.7691, 0.3459, 0.75, 0.3477, 0.75, 0.4607, 0.7911, 0.4567, 0.6597, 0.2874, 0.6541, 0.2691, 0.5433, 0.2911, 0.5553, 0.3306, 0.6523, 0.25, 0.6541, 0.2309, 0.5433, 0.2089, 0.5393, 0.25, 0.8477, 0.25, 0.8459, 0.2691, 0.9567, 0.2911, 0.9607, 0.25, 0.8403, 0.2874, 0.8313, 0.3043, 0.9252, 0.3671, 0.9447, 0.3306, 0.75, 0.3477, 0.7309, 0.3459, 0.7089, 0.4567, 0.75, 0.4607, 0.7874, 0.1597, 0.8043, 0.1687, 0.8671, 0.07479, 0.8306, 0.05532, 0.6597, 0.2126, 0.6687, 0.1957, 0.5748, 0.1329, 0.5553, 0.1694, 0.8191, 0.3191, 0.8043, 0.3313, 0.8671, 0.4252, 0.899, 0.399, 0.7126, 0.3403, 0.6957, 0.3313, 0.6329, 0.4252, 0.6694, 0.4447, 0.8191, 0.1809, 0.8313, 0.1957, 0.9252, 0.1329, 0.899, 0.101, 0.6809, 0.1809, 0.6957, 0.1687, 0.6329, 0.07479, 0.601, 0.101, 0.7874, 0.3403, 0.7691, 0.3459, 0.7911, 0.4567, 0.8306, 0.4447, 0.6809, 0.3191, 0.6687, 0.3043, 0.5748, 0.3671, 0.601, 0.399, 0.8403, 0.2126, 0.8459, 0.2309, 0.9567, 0.2089, 0.9447, 0.1694, 0.7032, 0.4854, 0.75, 0.49, 0.75, 0.4607, 0.7089, 0.4567, 0.3094, 0.1065, 0.3363, 0.1208, 0.3363, 0.1208, 0.3094, 0.1065, 0.09765, 0.2197, 0.1065, 0.1906, 0.1065, 0.1906, 0.09765, 0.2197, 0.2803, 0.4023, 0.25, 0.4053, 0.25, 0.4053, 0.2803, 0.4023, 0.3935, 0.1906, 0.4023, 0.2197, 0.4023, 0.2197, 0.3935, 0.1906, 0.1637, 0.1208, 0.1906, 0.1065, 0.1906, 0.1065, 0.1637, 0.1208, 0.1402, 0.3598, 0.1208, 0.3363, 0.1208, 0.3363, 0.1402, 0.3598, 0.3935, 0.3094, 0.3792, 0.3363, 0.3792, 0.3363, 0.3935, 0.3094, 0.2803, 0.09765, 0.3094, 0.1065, 0.3094, 0.1065, 0.2803, 0.09765, 0.09467, 0.25, 0.09765, 0.2197, 0.09765, 0.2197, 0.09467, 0.25, 0.3094, 0.3935, 0.2803, 0.4023, 0.2803, 0.4023, 0.3094, 0.3935, 0.3792, 0.1637, 0.3935, 0.1906, 0.3935, 0.1906, 0.3792, 0.1637, 0.1402, 0.1402, 0.1637, 0.1208, 0.1637, 0.1208, 0.1402, 0.1402, 0.1637, 0.3792, 0.1402, 0.3598, 0.1402, 0.3598, 0.1637, 0.3792, 0.4023, 0.2803, 0.3935, 0.3094, 0.3935, 0.3094, 0.4023, 0.2803, 0.25, 0.09467, 0.2803, 0.09765, 0.2803, 0.09765, 0.25, 0.09467, 0.09765, 0.2803, 0.09467, 0.25, 0.09467, 0.25, 0.09765, 0.2803, 0.3363, 0.3792, 0.3094, 0.3935, 0.3094, 0.3935, 0.3363, 0.3792, 0.3598, 0.1402, 0.3792, 0.1637, 0.3792, 0.1637, 0.3598, 0.1402, 0.1208, 0.1637, 0.1402, 0.1402, 0.1402, 0.1402, 0.1208, 0.1637, 0.1906, 0.3935, 0.1637, 0.3792, 0.1637, 0.3792, 0.1906, 0.3935, 0.4053, 0.25, 0.4023, 0.2803, 0.4023, 0.2803, 0.4053, 0.25, 0.2197, 0.09765, 0.25, 0.09467, 0.25, 0.09467, 0.2197, 0.09765, 0.1065, 0.3094, 0.09765, 0.2803, 0.09765, 0.2803, 0.1065, 0.3094, 0.3598, 0.3598, 0.3363, 0.3792, 0.3363, 0.3792, 0.3598, 0.3598, 0.3363, 0.1208, 0.3598, 0.1402, 0.3598, 0.1402, 0.3363, 0.1208, 0.1065, 0.1906, 0.1208, 0.1637, 0.1208, 0.1637, 0.1065, 0.1906, 0.2197, 0.4023, 0.1906, 0.3935, 0.1906, 0.3935, 0.2197, 0.4023, 0.4023, 0.2197, 0.4053, 0.25, 0.4053, 0.25, 0.4023, 0.2197, 0.1906, 0.1065, 0.2197, 0.09765, 0.2197, 0.09765, 0.1906, 0.1065, 0.1208, 0.3363, 0.1065, 0.3094, 0.1065, 0.3094, 0.1208, 0.3363, 0.25, 0.4053, 0.2197, 0.4023, 0.2197, 0.4023, 0.25, 0.4053, 0.2968, 0.4854, 0.25, 0.49, 0.25, 0.458, 0.2906, 0.454, 0.3418, 0.4717, 0.2968, 0.4854, 0.2906, 0.454, 0.3296, 0.4422, 0.3833, 0.4496, 0.3418, 0.4717, 0.3296, 0.4422, 0.3656, 0.4229, 0.4197, 0.4197, 0.3833, 0.4496, 0.3656, 0.4229, 0.3971, 0.3971, 0.4496, 0.3833, 0.4197, 0.4197, 0.3971, 0.3971, 0.4229, 0.3656, 0.4717, 0.3418, 0.4496, 0.3833, 0.4229, 0.3656, 0.4422, 0.3296, 0.4854, 0.2968, 0.4717, 0.3418, 0.4422, 0.3296, 0.454, 0.2906, 0.49, 0.25, 0.4854, 0.2968, 0.454, 0.2906, 0.458, 0.25, 0.4854, 0.2032, 0.49, 0.25, 0.458, 0.25, 0.454, 0.2094, 0.4717, 0.1582, 0.4854, 0.2032, 0.454, 0.2094, 0.4422, 0.1704, 0.4496, 0.1167, 0.4717, 0.1582, 0.4422, 0.1704, 0.4229, 0.1344, 0.4197, 0.08029, 0.4496, 0.1167, 0.4229, 0.1344, 0.3971, 0.1029, 0.3833, 0.05045, 0.4197, 0.08029, 0.3971, 0.1029, 0.3656, 0.07705, 0.3418, 0.02827, 0.3833, 0.05045, 0.3656, 0.07705, 0.3296, 0.05783, 0.2968, 0.01461, 0.3418, 0.02827, 0.3296, 0.05783, 0.2906, 0.04599, 0.25, 0.01, 0.2968, 0.01461, 0.2906, 0.04599, 0.25, 0.042, 0.2032, 0.01461, 0.25, 0.01, 0.25, 0.042, 0.2094, 0.04599, 0.1582, 0.02827, 0.2032, 0.01461, 0.2094, 0.04599, 0.1704, 0.05783, 0.1167, 0.05045, 0.1582, 0.02827, 0.1704, 0.05783, 0.1344, 0.07705, 0.08029, 0.08029, 0.1167, 0.05045, 0.1344, 0.07705, 0.1029, 0.1029, 0.05045, 0.1167, 0.08029, 0.08029, 0.1029, 0.1029, 0.07705, 0.1344, 0.02827, 0.1582, 0.05045, 0.1167, 0.07705, 0.1344, 0.05783, 0.1704, 0.01461, 0.2032, 0.02827, 0.1582, 0.05783, 0.1704, 0.04599, 0.2094, 0.01, 0.25, 0.01461, 0.2032, 0.04599, 0.2094, 0.042, 0.25, 0.01461, 0.2968, 0.01, 0.25, 0.042, 0.25, 0.04599, 0.2906, 0.02827, 0.3418, 0.01461, 0.2968, 0.04599, 0.2906, 0.05783, 0.3296, 0.05045, 0.3833, 0.02827, 0.3418, 0.05783, 0.3296, 0.07705, 0.3656, 0.08029, 0.4197, 0.05045, 0.3833, 0.07705, 0.3656, 0.1029, 0.3971, 0.1167, 0.4496, 0.08029, 0.4197, 0.1029, 0.3971, 0.1344, 0.4229, 0.1582, 0.4717, 0.1167, 0.4496, 0.1344, 0.4229, 0.1704, 0.4422, 0.2032, 0.4854, 0.1582, 0.4717, 0.1704, 0.4422, 0.2094, 0.454, 0.25, 0.49, 0.2032, 0.4854, 0.2094, 0.454, 0.25, 0.458, 0.9688, 1.0, 1.0, 1.0, 1.0, 1.0, 0.9688, 1.0, 1.0, 0.6599, 0.9688, 0.6599, 0.9688, 0.5, 1.0, 0.5, 0.9688, 0.6599, 0.9375, 0.6599, 0.9375, 0.5, 0.9688, 0.5, 0.9375, 0.6599, 0.9062, 0.6599, 0.9062, 0.5, 0.9375, 0.5, 0.9062, 0.6599, 0.875, 0.6599, 0.875, 0.5, 0.9062, 0.5, 0.875, 0.6599, 0.8438, 0.6599, 0.8438, 0.5, 0.875, 0.5, 0.8438, 0.6599, 0.8125, 0.6599, 0.8125, 0.5, 0.8438, 0.5, 0.8125, 0.6599, 0.7812, 0.6599, 0.7812, 0.5, 0.8125, 0.5, 0.7812, 0.6599, 0.75, 0.6599, 0.75, 0.5, 0.7812, 0.5, 0.75, 0.6599, 0.7188, 0.6599, 0.7188, 0.5, 0.75, 0.5, 0.7188, 0.6599, 0.6875, 0.6599, 0.6875, 0.5, 0.7188, 0.5, 0.6875, 0.6599, 0.6562, 0.6599, 0.6562, 0.5, 0.6875, 0.5, 0.6562, 0.6599, 0.625, 0.6599, 0.625, 0.5, 0.6562, 0.5, 0.625, 0.6599, 0.5938, 0.6599, 0.5938, 0.5, 0.625, 0.5, 0.5938, 0.6599, 0.5625, 0.6599, 0.5625, 0.5, 0.5938, 0.5, 0.5625, 0.6599, 0.5312, 0.6599, 0.5312, 0.5, 0.5625, 0.5, 0.5312, 0.6599, 0.5, 0.6599, 0.5, 0.5, 0.5312, 0.5, 0.5, 0.6599, 0.4688, 0.6599, 0.4688, 0.5, 0.5, 0.5, 0.4688, 0.6599, 0.4375, 0.6599, 0.4375, 0.5, 0.4688, 0.5, 0.4375, 0.6599, 0.4062, 0.6599, 0.4062, 0.5, 0.4375, 0.5, 0.4062, 0.6599, 0.375, 0.6599, 0.375, 0.5, 0.4062, 0.5, 0.375, 0.6599, 0.3438, 0.6599, 0.3438, 0.5, 0.375, 0.5, 0.3438, 0.6599, 0.3125, 0.6599, 0.3125, 0.5, 0.3438, 0.5, 0.3125, 0.6599, 0.2812, 0.6599, 0.2812, 0.5, 0.3125, 0.5, 0.2812, 0.6599, 0.25, 0.6599, 0.25, 0.5, 0.2812, 0.5, 0.25, 0.6599, 0.2188, 0.6599, 0.2188, 0.5, 0.25, 0.5, 0.2188, 0.6599, 0.1875, 0.6599, 0.1875, 0.5, 0.2188, 0.5, 0.1875, 0.6599, 0.1562, 0.6599, 0.1562, 0.5, 0.1875, 0.5, 0.1562, 0.6599, 0.125, 0.6599, 0.125, 0.5, 0.1562, 0.5, 0.125, 0.6599, 0.09375, 0.6599, 0.09375, 0.5, 0.125, 0.5, 0.09375, 0.6599, 0.0625, 0.6599, 0.0625, 0.5, 0.09375, 0.5, 0.0625, 0.6599, 0.03125, 0.6599, 0.03125, 0.5, 0.0625, 0.5, 0.03125, 0.6599, 0.0, 0.6599, 0.0, 0.5, 0.03125, 0.5, 1.0, 0.5, 0.9688, 0.5, 0.9688, 0.5, 1.0, 0.5, 0.75, 0.3477, 0.7691, 0.3459, 0.7874, 0.3403, 0.8043, 0.3313, 0.8191, 0.3191, 0.8313, 0.3043, 0.8403, 0.2874, 0.8459, 0.2691, 0.8477, 0.25, 0.8459, 0.2309, 0.8403, 0.2126, 0.8313, 0.1957, 0.8191, 0.1809, 0.8043, 0.1687, 0.7874, 0.1597, 0.7691, 0.1541, 0.75, 0.1523, 0.7309, 0.1541, 0.7126, 0.1597, 0.6957, 0.1687, 0.6809, 0.1809, 0.6687, 0.1957, 0.6597, 0.2126, 0.6541, 0.2309, 0.6523, 0.25, 0.6541, 0.2691, 0.6597, 0.2874, 0.6687, 0.3043, 0.6809, 0.3191, 0.6957, 0.3313, 0.7126, 0.3403, 0.7309, 0.3459, 0.6523, 0.25, 0.6541, 0.2691, 0.6541, 0.2691, 0.6523, 0.25, 0.8459, 0.2309, 0.8403, 0.2126, 0.8403, 0.2126, 0.8459, 0.2309, 0.8403, 0.2126, 0.8313, 0.1957, 0.8313, 0.1957, 0.8403, 0.2126, 0.6541, 0.2691, 0.6597, 0.2874, 0.6597, 0.2874, 0.6541, 0.2691, 0.7126, 0.3403, 0.7309, 0.3459, 0.7309, 0.3459, 0.7126, 0.3403, 0.8043, 0.3313, 0.8191, 0.3191, 0.8191, 0.3191, 0.8043, 0.3313, 0.75, 0.1523, 0.7309, 0.1541, 0.7309, 0.1541, 0.75, 0.1523, 0.6541, 0.2309, 0.6523, 0.25, 0.6523, 0.25, 0.6541, 0.2309, 0.7874, 0.3403, 0.8043, 0.3313, 0.8043, 0.3313, 0.7874, 0.3403, 0.6957, 0.3313, 0.7126, 0.3403, 0.7126, 0.3403, 0.6957, 0.3313, 0.6597, 0.2126, 0.6541, 0.2309, 0.6541, 0.2309, 0.6597, 0.2126, 0.8477, 0.25, 0.8459, 0.2309, 0.8459, 0.2309, 0.8477, 0.25, 0.8459, 0.2691, 0.8477, 0.25, 0.8477, 0.25, 0.8459, 0.2691, 0.6809, 0.3191, 0.6957, 0.3313, 0.6957, 0.3313, 0.6809, 0.3191, 0.8313, 0.1957, 0.8191, 0.1809, 0.8191, 0.1809, 0.8313, 0.1957, 0.7874, 0.1597, 0.7691, 0.1541, 0.7691, 0.1541, 0.7874, 0.1597, 0.7309, 0.1541, 0.7126, 0.1597, 0.7126, 0.1597, 0.7309, 0.1541, 0.8313, 0.3043, 0.8403, 0.2874, 0.8403, 0.2874, 0.8313, 0.3043, 0.6957, 0.1687, 0.6809, 0.1809, 0.6809, 0.1809, 0.6957, 0.1687, 0.6809, 0.1809, 0.6687, 0.1957, 0.6687, 0.1957, 0.6809, 0.1809, 0.7691, 0.1541, 0.75, 0.1523, 0.75, 0.1523, 0.7691, 0.1541, 0.8403, 0.2874, 0.8459, 0.2691, 0.8459, 0.2691, 0.8403, 0.2874, 0.7309, 0.3459, 0.75, 0.3477, 0.75, 0.3477, 0.7309, 0.3459, 0.6597, 0.2874, 0.6687, 0.3043, 0.6687, 0.3043, 0.6597, 0.2874, 0.7691, 0.3459, 0.7874, 0.3403, 0.7874, 0.3403, 0.7691, 0.3459, 0.8191, 0.1809, 0.8043, 0.1687, 0.8043, 0.1687, 0.8191, 0.1809, 0.8043, 0.1687, 0.7874, 0.1597, 0.7874, 0.1597, 0.8043, 0.1687, 0.75, 0.3477, 0.7691, 0.3459, 0.7691, 0.3459, 0.75, 0.3477, 0.6687, 0.3043, 0.6809, 0.3191, 0.6809, 0.3191, 0.6687, 0.3043, 0.7126, 0.1597, 0.6957, 0.1687, 0.6957, 0.1687, 0.7126, 0.1597, 0.8191, 0.3191, 0.8313, 0.3043, 0.8313, 0.3043, 0.8191, 0.3191])
me_cylinder_001.use_mirror_x = True
me_cylinder_001.update()
me_cylinder_002 = bpy.data.meshes.new('Cylinder.002')
me_cylinder_002.from_pydata([(1.166e-10, 0.4192, -0.025), (-0.01137, 0.3989, -0.01357), (0.01137, 0.3989, -0.01357), (-1.164e-10, 0.3885, 0.025), (0.01137, 0.3989, 0.01357), (-0.01137, 0.3989, 0.01357), (0.08177, 0.4111, -0.025), (0.06666, 0.3934, -0.01357), (0.08897, 0.389, -0.01357), (0.0758, 0.3811, 0.025), (0.08897, 0.389, 0.01357), (0.06666, 0.3934, 0.01357), (0.1604, 0.3872, -0.025), (0.1421, 0.3729, -0.01357), (0.1632, 0.3642, -0.01357), (0.1487, 0.3589, 0.025), (0.1632, 0.3642, 0.01357), (0.1421, 0.3729, 0.01357), (0.2329, 0.3485, -0.025), (0.2122, 0.338, -0.01357), (0.2311, 0.3253, -0.01357), (0.2158, 0.323, 0.025), (0.2311, 0.3253, 0.01357), (0.2122, 0.338, 0.01357), (0.2964, 0.2964, -0.025), (0.274, 0.2901, -0.01357), (0.2901, 0.274, -0.01357), (0.2747, 0.2747, 0.025), (0.2901, 0.274, 0.01357), (0.274, 0.2901, 0.01357), (0.3485, 0.2329, -0.025), (0.3253, 0.2311, -0.01357), (0.338, 0.2122, -0.01357), (0.323, 0.2158, 0.025), (0.338, 0.2122, 0.01357), (0.3253, 0.2311, 0.01357), (0.3872, 0.1604, -0.025), (0.3642, 0.1632, -0.01357), (0.3729, 0.1421, -0.01357), (0.3589, 0.1487, 0.025), (0.3729, 0.1421, 0.01357), (0.3642, 0.1632, 0.01357), (0.4111, 0.08177, -0.025), (0.389, 0.08897, -0.01357), (0.3934, 0.06666, -0.01357), (0.3811, 0.0758, 0.025), (0.3934, 0.06666, 0.01357), (0.389, 0.08897, 0.01357), (0.4192, 2.478e-10, -0.025), (0.3989, 0.01137, -0.01357), (0.3989, -0.01137, -0.01357), (0.3885, 1.164e-10, 0.025), (0.3989, -0.01137, 0.01357), (0.3989, 0.01137, 0.01357), (0.4111, -0.08177, -0.025), (0.3934, -0.06666, -0.01357), (0.389, -0.08897, -0.01357), (0.3811, -0.0758, 0.025), (0.389, -0.08897, 0.01357), (0.3934, -0.06666, 0.01357), (0.3872, -0.1604, -0.025), (0.3729, -0.1421, -0.01357), (0.3642, -0.1632, -0.01357), (0.3589, -0.1487, 0.025), (0.3642, -0.1632, 0.01357), (0.3729, -0.1421, 0.01357), (0.3485, -0.2329, -0.025), (0.338, -0.2122, -0.01357), (0.3253, -0.2311, -0.01357), (0.323, -0.2158, 0.025), (0.3253, -0.2311, 0.01357), (0.338, -0.2122, 0.01357), (0.2964, -0.2964, -0.025), (0.2901, -0.274, -0.01357), (0.274, -0.2901, -0.01357), (0.2747, -0.2747, 0.025), (0.274, -0.2901, 0.01357), (0.2901, -0.274, 0.01357), (0.2329, -0.3485, -0.025), (0.2311, -0.3253, -0.01357), (0.2122, -0.338, -0.01357), (0.2158, -0.323, 0.025), (0.2122, -0.338, 0.01357), (0.2311, -0.3253, 0.01357), (0.1604, -0.3872, -0.025), (0.1632, -0.3642, -0.01357), (0.1421, -0.3729, -0.01357), (0.1487, -0.3589, 0.025), (0.1421, -0.3729, 0.01357), (0.1632, -0.3642, 0.01357), (0.08177, -0.4111, -0.025), (0.08897, -0.389, -0.01357), (0.06666, -0.3934, -0.01357), (0.0758, -0.3811, 0.025), (0.06666, -0.3934, 0.01357), (0.08897, -0.389, 0.01357), (-1.346e-10, -0.4192, -0.025), (0.01137, -0.3989, -0.01357), (-0.01137, -0.3989, -0.01357), (1.164e-10, -0.3885, 0.025), (-0.01137, -0.3989, 0.01357), (0.01137, -0.3989, 0.01357), (-0.08177, -0.4111, -0.025), (-0.06666, -0.3934, -0.01357), (-0.08897, -0.389, -0.01357), (-0.0758, -0.3811, 0.025), (-0.08897, -0.389, 0.01357), (-0.06666, -0.3934, 0.01357), (-0.1604, -0.3872, -0.025), (-0.1421, -0.3729, -0.01357), (-0.1632, -0.3642, -0.01357), (-0.1487, -0.3589, 0.025), (-0.1632, -0.3642, 0.01357), (-0.1421, -0.3729, 0.01357), (-0.2329, -0.3485, -0.025), (-0.2122, -0.338, -0.01357), (-0.2311, -0.3253, -0.01357), (-0.2158, -0.323, 0.025), (-0.2311, -0.3253, 0.01357), (-0.2122, -0.338, 0.01357), (-0.2964, -0.2964, -0.025), (-0.274, -0.2901, -0.01357), (-0.2901, -0.274, -0.01357), (-0.2747, -0.2747, 0.025), (-0.2901, -0.274, 0.01357), (-0.274, -0.2901, 0.01357), (-0.3485, -0.2329, -0.025), (-0.3253, -0.2311, -0.01357), (-0.338, -0.2122, -0.01357), (-0.323, -0.2158, 0.025), (-0.338, -0.2122, 0.01357), (-0.3253, -0.2311, 0.01357), (-0.3872, -0.1604, -0.025), (-0.3642, -0.1632, -0.01357), (-0.3729, -0.1421, -0.01357), (-0.3589, -0.1487, 0.025), (-0.3729, -0.1421, 0.01357), (-0.3642, -0.1632, 0.01357), (-0.4111, -0.08177, -0.025), (-0.389, -0.08897, -0.01357), (-0.3934, -0.06666, -0.01357), (-0.3811, -0.0758, 0.025), (-0.3934, -0.06666, 0.01357), (-0.389, -0.08897, 0.01357), (-0.4192, 4.99e-10, -0.025), (-0.3989, -0.01137, -0.01357), (-0.3989, 0.01137, -0.01357), (-0.3885, -1.164e-10, 0.025), (-0.3989, 0.01137, 0.01357), (-0.3989, -0.01137, 0.01357), (-0.4111, 0.08177, -0.025), (-0.3934, 0.06666, -0.01357), (-0.389, 0.08897, -0.01357), (-0.3811, 0.0758, 0.025), (-0.389, 0.08897, 0.01357), (-0.3934, 0.06666, 0.01357), (-0.3872, 0.1604, -0.025), (-0.3729, 0.1421, -0.01357), (-0.3642, 0.1632, -0.01357), (-0.3589, 0.1487, 0.025), (-0.3642, 0.1632, 0.01357), (-0.3729, 0.1421, 0.01357), (-0.3485, 0.2329, -0.025), (-0.338, 0.2122, -0.01357), (-0.3253, 0.2311, -0.01357), (-0.323, 0.2158, 0.025), (-0.3253, 0.2311, 0.01357), (-0.338, 0.2122, 0.01357), (-0.2964, 0.2964, -0.025), (-0.2901, 0.274, -0.01357), (-0.274, 0.2901, -0.01357), (-0.2747, 0.2747, 0.025), (-0.274, 0.2901, 0.01357), (-0.2901, 0.274, 0.01357), (-0.2329, 0.3485, -0.025), (-0.2311, 0.3253, -0.01357), (-0.2122, 0.338, -0.01357), (-0.2158, 0.323, 0.025), (-0.2122, 0.338, 0.01357), (-0.2311, 0.3253, 0.01357), (-0.1604, 0.3872, -0.025), (-0.1632, 0.3642, -0.01357), (-0.1421, 0.3729, -0.01357), (-0.1487, 0.3589, 0.025), (-0.1421, 0.3729, 0.01357), (-0.1632, 0.3642, 0.01357), (-0.08177, 0.4111, -0.025), (-0.08897, 0.389, -0.01357), (-0.06666, 0.3934, -0.01357), (-0.0758, 0.3811, 0.025), (-0.06666, 0.3934, 0.01357), (-0.08897, 0.389, 0.01357)], [], [(188, 190, 5, 1), (14, 16, 23, 19), (20, 22, 29, 25), (26, 28, 35, 31), (32, 34, 41, 37), (38, 40, 47, 43), (44, 46, 53, 49), (50, 52, 59, 55), (56, 58, 65, 61), (62, 64, 71, 67), (68, 70, 77, 73), (74, 76, 83, 79), (80, 82, 89, 85), (86, 88, 95, 91), (92, 94, 101, 97), (98, 100, 107, 103), (104, 106, 113, 109), (110, 112, 119, 115), (116, 118, 125, 121), (122, 124, 131, 127), (128, 130, 137, 133), (134, 136, 143, 139), (140, 142, 149, 145), (146, 148, 155, 151), (152, 154, 161, 157), (158, 160, 167, 163), (164, 166, 173, 169), (170, 172, 179, 175), (176, 178, 185, 181), (182, 184, 191, 187), (8, 10, 17, 13), (9, 3, 189, 183, 177, 171, 165, 159, 153, 147, 141, 135, 129, 123, 117, 111, 105, 99, 93, 87, 81, 75, 69, 63, 57, 51, 45, 39, 33, 27, 21, 15), (2, 4, 11, 7), (0, 1, 2), (3, 4, 5), (6, 7, 8), (9, 10, 11), (12, 13, 14), (15, 16, 17), (18, 19, 20), (21, 22, 23), (24, 25, 26), (27, 28, 29), (30, 31, 32), (33, 34, 35), (36, 37, 38), (39, 40, 41), (42, 43, 44), (45, 46, 47), (48, 49, 50), (51, 52, 53), (54, 55, 56), (57, 58, 59), (60, 61, 62), (63, 64, 65), (66, 67, 68), (69, 70, 71), (72, 73, 74), (75, 76, 77), (78, 79, 80), (81, 82, 83), (84, 85, 86), (87, 88, 89), (90, 91, 92), (93, 94, 95), (96, 97, 98), (99, 100, 101), (102, 103, 104), (105, 106, 107), (108, 109, 110), (111, 112, 113), (114, 115, 116), (117, 118, 119), (120, 121, 122), (123, 124, 125), (126, 127, 128), (129, 130, 131), (132, 133, 134), (135, 136, 137), (138, 139, 140), (141, 142, 143), (144, 145, 146), (147, 148, 149), (150, 151, 152), (153, 154, 155), (156, 157, 158), (159, 160, 161), (162, 163, 164), (165, 166, 167), (168, 169, 170), (171, 172, 173), (174, 175, 176), (177, 178, 179), (180, 181, 182), (183, 184, 185), (186, 187, 188), (189, 190, 191), (2, 7, 6, 0), (11, 4, 3, 9), (1, 5, 4, 2), (10, 8, 7, 11), (8, 13, 12, 6), (17, 10, 9, 15), (16, 14, 13, 17), (14, 19, 18, 12), (23, 16, 15, 21), (22, 20, 19, 23), (20, 25, 24, 18), (29, 22, 21, 27), (28, 26, 25, 29), (26, 31, 30, 24), (35, 28, 27, 33), (34, 32, 31, 35), (32, 37, 36, 30), (41, 34, 33, 39), (40, 38, 37, 41), (38, 43, 42, 36), (47, 40, 39, 45), (46, 44, 43, 47), (44, 49, 48, 42), (53, 46, 45, 51), (52, 50, 49, 53), (50, 55, 54, 48), (59, 52, 51, 57), (58, 56, 55, 59), (56, 61, 60, 54), (65, 58, 57, 63), (64, 62, 61, 65), (62, 67, 66, 60), (71, 64, 63, 69), (70, 68, 67, 71), (68, 73, 72, 66), (77, 70, 69, 75), (76, 74, 73, 77), (74, 79, 78, 72), (83, 76, 75, 81), (82, 80, 79, 83), (80, 85, 84, 78), (89, 82, 81, 87), (88, 86, 85, 89), (86, 91, 90, 84), (95, 88, 87, 93), (94, 92, 91, 95), (92, 97, 96, 90), (101, 94, 93, 99), (100, 98, 97, 101), (98, 103, 102, 96), (107, 100, 99, 105), (106, 104, 103, 107), (104, 109, 108, 102), (113, 106, 105, 111), (112, 110, 109, 113), (110, 115, 114, 108), (119, 112, 111, 117), (118, 116, 115, 119), (116, 121, 120, 114), (125, 118, 117, 123), (124, 122, 121, 125), (122, 127, 126, 120), (131, 124, 123, 129), (130, 128, 127, 131), (128, 133, 132, 126), (137, 130, 129, 135), (136, 134, 133, 137), (134, 139, 138, 132), (143, 136, 135, 141), (142, 140, 139, 143), (140, 145, 144, 138), (149, 142, 141, 147), (148, 146, 145, 149), (146, 151, 150, 144), (155, 148, 147, 153), (154, 152, 151, 155), (152, 157, 156, 150), (161, 154, 153, 159), (160, 158, 157, 161), (158, 163, 162, 156), (167, 160, 159, 165), (166, 164, 163, 167), (164, 169, 168, 162), (173, 166, 165, 171), (172, 170, 169, 173), (170, 175, 174, 168), (179, 172, 171, 177), (178, 176, 175, 179), (176, 181, 180, 174), (185, 178, 177, 183), (184, 182, 181, 185), (182, 187, 186, 180), (191, 184, 183, 189), (190, 188, 187, 191), (188, 1, 0, 186), (5, 190, 189, 3), (0, 6, 12, 18, 24, 30, 36, 42, 48, 54, 60, 66, 72, 78, 84, 90, 96, 102, 108, 114, 120, 126, 132, 138, 144, 150, 156, 162, 168, 174, 180, 186)])
_uv = me_cylinder_002.uv_layers.new(name='UVMap')
_uv.uv.foreach_set('vector', [0.0267, 0.6143, 0.0267, 0.8857, 0.004554, 0.8857, 0.004554, 0.6143, 0.9329, 0.6143, 0.9329, 0.8857, 0.9108, 0.8857, 0.9108, 0.6143, 0.9017, 0.6143, 0.9017, 0.8857, 0.8796, 0.8857, 0.8796, 0.6143, 0.8704, 0.6143, 0.8704, 0.8857, 0.8483, 0.8857, 0.8483, 0.6143, 0.8392, 0.6143, 0.8392, 0.8857, 0.8171, 0.8857, 0.8171, 0.6143, 0.8079, 0.6143, 0.8079, 0.8857, 0.7858, 0.8857, 0.7858, 0.6143, 0.7767, 0.6143, 0.7767, 0.8857, 0.7546, 0.8857, 0.7546, 0.6143, 0.7454, 0.6143, 0.7454, 0.8857, 0.7233, 0.8857, 0.7233, 0.6143, 0.7142, 0.6143, 0.7142, 0.8857, 0.6921, 0.8857, 0.6921, 0.6143, 0.6829, 0.6143, 0.6829, 0.8857, 0.6608, 0.8857, 0.6608, 0.6143, 0.6517, 0.6143, 0.6517, 0.8857, 0.6296, 0.8857, 0.6296, 0.6143, 0.6204, 0.6143, 0.6204, 0.8857, 0.5983, 0.8857, 0.5983, 0.6143, 0.5892, 0.6143, 0.5892, 0.8857, 0.5671, 0.8857, 0.5671, 0.6143, 0.5579, 0.6143, 0.5579, 0.8857, 0.5358, 0.8857, 0.5358, 0.6143, 0.5267, 0.6143, 0.5267, 0.8857, 0.5046, 0.8857, 0.5046, 0.6143, 0.4954, 0.6143, 0.4954, 0.8857, 0.4733, 0.8857, 0.4733, 0.6143, 0.4642, 0.6143, 0.4642, 0.8857, 0.4421, 0.8857, 0.4421, 0.6143, 0.4329, 0.6143, 0.4329, 0.8857, 0.4108, 0.8857, 0.4108, 0.6143, 0.4017, 0.6143, 0.4017, 0.8857, 0.3796, 0.8857, 0.3796, 0.6143, 0.3704, 0.6143, 0.3704, 0.8857, 0.3483, 0.8857, 0.3483, 0.6143, 0.3392, 0.6143, 0.3392, 0.8857, 0.3171, 0.8857, 0.3171, 0.6143, 0.3079, 0.6143, 0.3079, 0.8857, 0.2858, 0.8857, 0.2858, 0.6143, 0.2767, 0.6143, 0.2767, 0.8857, 0.2546, 0.8857, 0.2546, 0.6143, 0.2454, 0.6143, 0.2454, 0.8857, 0.2233, 0.8857, 0.2233, 0.6143, 0.2142, 0.6143, 0.2142, 0.8857, 0.1921, 0.8857, 0.1921, 0.6143, 0.1829, 0.6143, 0.1829, 0.8857, 0.1608, 0.8857, 0.1608, 0.6143, 0.1517, 0.6143, 0.1517, 0.8857, 0.1296, 0.8857, 0.1296, 0.6143, 0.1204, 0.6143, 0.1204, 0.8857, 0.0983, 0.8857, 0.0983, 0.6143, 0.0892, 0.6143, 0.0892, 0.8857, 0.06705, 0.8857, 0.06705, 0.6143, 0.05795, 0.6143, 0.05795, 0.8857, 0.0358, 0.8857, 0.0358, 0.6143, 0.9642, 0.6143, 0.9642, 0.8857, 0.9421, 0.8857, 0.9421, 0.6143, 0.2955, 0.4786, 0.25, 0.4831, 0.2045, 0.4786, 0.1608, 0.4654, 0.1205, 0.4438, 0.08517, 0.4148, 0.05618, 0.3795, 0.03463, 0.3392, 0.02137, 0.2955, 0.01689, 0.25, 0.02137, 0.2045, 0.03463, 0.1608, 0.05618, 0.1205, 0.08517, 0.08517, 0.1205, 0.05618, 0.1608, 0.03463, 0.2045, 0.02137, 0.25, 0.01689, 0.2955, 0.02137, 0.3392, 0.03463, 0.3795, 0.05618, 0.4148, 0.08517, 0.4438, 0.1205, 0.4654, 0.1608, 0.4786, 0.2045, 0.4831, 0.25, 0.4786, 0.2955, 0.4654, 0.3392, 0.4438, 0.3795, 0.4148, 0.4148, 0.3795, 0.4438, 0.3392, 0.4654, 0.9954, 0.6143, 0.9954, 0.8857, 0.9733, 0.8857, 0.9733, 0.6143, 0.75, 0.4831, 0.7432, 0.4893, 0.7568, 0.4893, 0.25, 0.4831, 0.2568, 0.4893, 0.2432, 0.4893, 0.7955, 0.4786, 0.79, 0.4861, 0.8034, 0.4834, 0.2955, 0.4786, 0.3034, 0.4834, 0.29, 0.4861, 0.8392, 0.4654, 0.8353, 0.4737, 0.8479, 0.4685, 0.3392, 0.4654, 0.3479, 0.4685, 0.3353, 0.4737, 0.8795, 0.4438, 0.8773, 0.4528, 0.8886, 0.4452, 0.3795, 0.4438, 0.3886, 0.4452, 0.3773, 0.4528, 0.9148, 0.4148, 0.9144, 0.4241, 0.9241, 0.4144, 0.4148, 0.4148, 0.4241, 0.4144, 0.4144, 0.4241, 0.9438, 0.3795, 0.9452, 0.3886, 0.9528, 0.3773, 0.4438, 0.3795, 0.4528, 0.3773, 0.4452, 0.3886, 0.9654, 0.3392, 0.9685, 0.3479, 0.9737, 0.3353, 0.4654, 0.3392, 0.4737, 0.3353, 0.4685, 0.3479, 0.9786, 0.2955, 0.9834, 0.3034, 0.9861, 0.29, 0.4786, 0.2955, 0.4861, 0.29, 0.4834, 0.3034, 0.9831, 0.25, 0.9893, 0.2568, 0.9893, 0.2432, 0.4831, 0.25, 0.4893, 0.2432, 0.4893, 0.2568, 0.9786, 0.2045, 0.9861, 0.21, 0.9834, 0.1966, 0.4786, 0.2045, 0.4834, 0.1966, 0.4861, 0.21, 0.9654, 0.1608, 0.9737, 0.1647, 0.9685, 0.1521, 0.4654, 0.1608, 0.4685, 0.1521, 0.4737, 0.1647, 0.9438, 0.1205, 0.9528, 0.1227, 0.9452, 0.1114, 0.4438, 0.1205, 0.4452, 0.1114, 0.4528, 0.1227, 0.9148, 0.08517, 0.9241, 0.08559, 0.9144, 0.07594, 0.4148, 0.08517, 0.4144, 0.07594, 0.4241, 0.08559, 0.8795, 0.05618, 0.8886, 0.0548, 0.8773, 0.04722, 0.3795, 0.05618, 0.3773, 0.04722, 0.3886, 0.0548, 0.8392, 0.03463, 0.8479, 0.0315, 0.8353, 0.02628, 0.3392, 0.03463, 0.3353, 0.02628, 0.3479, 0.0315, 0.7955, 0.02137, 0.8034, 0.0166, 0.79, 0.01394, 0.2955, 0.02137, 0.29, 0.01394, 0.3034, 0.0166, 0.75, 0.01689, 0.7568, 0.01067, 0.7432, 0.01067, 0.25, 0.01689, 0.2432, 0.01067, 0.2568, 0.01067, 0.7045, 0.02137, 0.71, 0.01394, 0.6966, 0.0166, 0.2045, 0.02137, 0.1966, 0.0166, 0.21, 0.01394, 0.6608, 0.03463, 0.6647, 0.02628, 0.6521, 0.0315, 0.1608, 0.03463, 0.1521, 0.0315, 0.1647, 0.02628, 0.6205, 0.05618, 0.6227, 0.04722, 0.6114, 0.0548, 0.1205, 0.05618, 0.1114, 0.0548, 0.1227, 0.04722, 0.5852, 0.08517, 0.5856, 0.07594, 0.5759, 0.08559, 0.08517, 0.08517, 0.07594, 0.08559, 0.08559, 0.07594, 0.5562, 0.1205, 0.5548, 0.1114, 0.5472, 0.1227, 0.05618, 0.1205, 0.04722, 0.1227, 0.0548, 0.1114, 0.5346, 0.1608, 0.5315, 0.1521, 0.5263, 0.1647, 0.03463, 0.1608, 0.02628, 0.1647, 0.0315, 0.1521, 0.5214, 0.2045, 0.5166, 0.1966, 0.5139, 0.21, 0.02137, 0.2045, 0.01394, 0.21, 0.0166, 0.1966, 0.5169, 0.25, 0.5107, 0.2432, 0.5107, 0.2568, 0.01689, 0.25, 0.01067, 0.2568, 0.01067, 0.2432, 0.5214, 0.2955, 0.5139, 0.29, 0.5166, 0.3034, 0.02137, 0.2955, 0.0166, 0.3034, 0.01394, 0.29, 0.5346, 0.3392, 0.5263, 0.3353, 0.5315, 0.3479, 0.03463, 0.3392, 0.0315, 0.3479, 0.02628, 0.3353, 0.5562, 0.3795, 0.5472, 0.3773, 0.5548, 0.3886, 0.05618, 0.3795, 0.0548, 0.3886, 0.04722, 0.3773, 0.5852, 0.4148, 0.5759, 0.4144, 0.5856, 0.4241, 0.08517, 0.4148, 0.08559, 0.4241, 0.07594, 0.4144, 0.6205, 0.4438, 0.6114, 0.4452, 0.6227, 0.4528, 0.1205, 0.4438, 0.1227, 0.4528, 0.1114, 0.4452, 0.6608, 0.4654, 0.6521, 0.4685, 0.6647, 0.4737, 0.1608, 0.4654, 0.1647, 0.4737, 0.1521, 0.4685, 0.7045, 0.4786, 0.6966, 0.4834, 0.71, 0.4861, 0.2045, 0.4786, 0.21, 0.4861, 0.1966, 0.4834, 0.7568, 0.4893, 0.79, 0.4861, 0.7955, 0.4786, 0.75, 0.4831, 0.29, 0.4861, 0.2568, 0.4893, 0.25, 0.4831, 0.2955, 0.4786, 0.004554, 0.6143, 0.004554, 0.8857, 0.0, 0.8857, 0.0, 0.6143, 0.9642, 0.8857, 0.9642, 0.6143, 0.9733, 0.6143, 0.9733, 0.8857, 0.8034, 0.4834, 0.8353, 0.4737, 0.8392, 0.4654, 0.7955, 0.4786, 0.3353, 0.4737, 0.3034, 0.4834, 0.2955, 0.4786, 0.3392, 0.4654, 0.9329, 0.8857, 0.9329, 0.6143, 0.9421, 0.6143, 0.9421, 0.8857, 0.8479, 0.4685, 0.8773, 0.4528, 0.8795, 0.4438, 0.8392, 0.4654, 0.3773, 0.4528, 0.3479, 0.4685, 0.3392, 0.4654, 0.3795, 0.4438, 0.9017, 0.8857, 0.9017, 0.6143, 0.9108, 0.6143, 0.9108, 0.8857, 0.8886, 0.4452, 0.9144, 0.4241, 0.9148, 0.4148, 0.8795, 0.4438, 0.4144, 0.4241, 0.3886, 0.4452, 0.3795, 0.4438, 0.4148, 0.4148, 0.8704, 0.8857, 0.8704, 0.6143, 0.8796, 0.6143, 0.8796, 0.8857, 0.9241, 0.4144, 0.9452, 0.3886, 0.9438, 0.3795, 0.9148, 0.4148, 0.4452, 0.3886, 0.4241, 0.4144, 0.4148, 0.4148, 0.4438, 0.3795, 0.8392, 0.8857, 0.8392, 0.6143, 0.8483, 0.6143, 0.8483, 0.8857, 0.9528, 0.3773, 0.9685, 0.3479, 0.9654, 0.3392, 0.9438, 0.3795, 0.4685, 0.3479, 0.4528, 0.3773, 0.4438, 0.3795, 0.4654, 0.3392, 0.8079, 0.8857, 0.8079, 0.6143, 0.8171, 0.6143, 0.8171, 0.8857, 0.9737, 0.3353, 0.9834, 0.3034, 0.9786, 0.2955, 0.9654, 0.3392, 0.4834, 0.3034, 0.4737, 0.3353, 0.4654, 0.3392, 0.4786, 0.2955, 0.7767, 0.8857, 0.7767, 0.6143, 0.7858, 0.6143, 0.7858, 0.8857, 0.9861, 0.29, 0.9893, 0.2568, 0.9831, 0.25, 0.9786, 0.2955, 0.4893, 0.2568, 0.4861, 0.29, 0.4786, 0.2955, 0.4831, 0.25, 0.7454, 0.8857, 0.7454, 0.6143, 0.7546, 0.6143, 0.7546, 0.8857, 0.9893, 0.2432, 0.9861, 0.21, 0.9786, 0.2045, 0.9831, 0.25, 0.4861, 0.21, 0.4893, 0.2432, 0.4831, 0.25, 0.4786, 0.2045, 0.7142, 0.8857, 0.7142, 0.6143, 0.7233, 0.6143, 0.7233, 0.8857, 0.9834, 0.1966, 0.9737, 0.1647, 0.9654, 0.1608, 0.9786, 0.2045, 0.4737, 0.1647, 0.4834, 0.1966, 0.4786, 0.2045, 0.4654, 0.1608, 0.6829, 0.8857, 0.6829, 0.6143, 0.6921, 0.6143, 0.6921, 0.8857, 0.9685, 0.1521, 0.9528, 0.1227, 0.9438, 0.1205, 0.9654, 0.1608, 0.4528, 0.1227, 0.4685, 0.1521, 0.4654, 0.1608, 0.4438, 0.1205, 0.6517, 0.8857, 0.6517, 0.6143, 0.6608, 0.6143, 0.6608, 0.8857, 0.9452, 0.1114, 0.9241, 0.08559, 0.9148, 0.08517, 0.9438, 0.1205, 0.4241, 0.08559, 0.4452, 0.1114, 0.4438, 0.1205, 0.4148, 0.08517, 0.6204, 0.8857, 0.6204, 0.6143, 0.6296, 0.6143, 0.6296, 0.8857, 0.9144, 0.07594, 0.8886, 0.0548, 0.8795, 0.05618, 0.9148, 0.08517, 0.3886, 0.0548, 0.4144, 0.07594, 0.4148, 0.08517, 0.3795, 0.05618, 0.5892, 0.8857, 0.5892, 0.6143, 0.5983, 0.6143, 0.5983, 0.8857, 0.8773, 0.04722, 0.8479, 0.0315, 0.8392, 0.03463, 0.8795, 0.05618, 0.3479, 0.0315, 0.3773, 0.04722, 0.3795, 0.05618, 0.3392, 0.03463, 0.5579, 0.8857, 0.5579, 0.6143, 0.5671, 0.6143, 0.5671, 0.8857, 0.8353, 0.02628, 0.8034, 0.0166, 0.7955, 0.02137, 0.8392, 0.03463, 0.3034, 0.0166, 0.3353, 0.02628, 0.3392, 0.03463, 0.2955, 0.02137, 0.5267, 0.8857, 0.5267, 0.6143, 0.5358, 0.6143, 0.5358, 0.8857, 0.79, 0.01394, 0.7568, 0.01067, 0.75, 0.01689, 0.7955, 0.02137, 0.2568, 0.01067, 0.29, 0.01394, 0.2955, 0.02137, 0.25, 0.01689, 0.4954, 0.8857, 0.4954, 0.6143, 0.5046, 0.6143, 0.5046, 0.8857, 0.7432, 0.01067, 0.71, 0.01394, 0.7045, 0.02137, 0.75, 0.01689, 0.21, 0.01394, 0.2432, 0.01067, 0.25, 0.01689, 0.2045, 0.02137, 0.4642, 0.8857, 0.4642, 0.6143, 0.4733, 0.6143, 0.4733, 0.8857, 0.6966, 0.0166, 0.6647, 0.02628, 0.6608, 0.03463, 0.7045, 0.02137, 0.1647, 0.02628, 0.1966, 0.0166, 0.2045, 0.02137, 0.1608, 0.03463, 0.4329, 0.8857, 0.4329, 0.6143, 0.4421, 0.6143, 0.4421, 0.8857, 0.6521, 0.0315, 0.6227, 0.04722, 0.6205, 0.05618, 0.6608, 0.03463, 0.1227, 0.04722, 0.1521, 0.0315, 0.1608, 0.03463, 0.1205, 0.05618, 0.4017, 0.8857, 0.4017, 0.6143, 0.4108, 0.6143, 0.4108, 0.8857, 0.6114, 0.0548, 0.5856, 0.07594, 0.5852, 0.08517, 0.6205, 0.05618, 0.08559, 0.07594, 0.1114, 0.0548, 0.1205, 0.05618, 0.08517, 0.08517, 0.3704, 0.8857, 0.3704, 0.6143, 0.3796, 0.6143, 0.3796, 0.8857, 0.5759, 0.08559, 0.5548, 0.1114, 0.5562, 0.1205, 0.5852, 0.08517, 0.0548, 0.1114, 0.07594, 0.08559, 0.08517, 0.08517, 0.05618, 0.1205, 0.3392, 0.8857, 0.3392, 0.6143, 0.3483, 0.6143, 0.3483, 0.8857, 0.5472, 0.1227, 0.5315, 0.1521, 0.5346, 0.1608, 0.5562, 0.1205, 0.0315, 0.1521, 0.04722, 0.1227, 0.05618, 0.1205, 0.03463, 0.1608, 0.3079, 0.8857, 0.3079, 0.6143, 0.3171, 0.6143, 0.3171, 0.8857, 0.5263, 0.1647, 0.5166, 0.1966, 0.5214, 0.2045, 0.5346, 0.1608, 0.0166, 0.1966, 0.02628, 0.1647, 0.03463, 0.1608, 0.02137, 0.2045, 0.2767, 0.8857, 0.2767, 0.6143, 0.2858, 0.6143, 0.2858, 0.8857, 0.5139, 0.21, 0.5107, 0.2432, 0.5169, 0.25, 0.5214, 0.2045, 0.01067, 0.2432, 0.01394, 0.21, 0.02137, 0.2045, 0.01689, 0.25, 0.2454, 0.8857, 0.2454, 0.6143, 0.2546, 0.6143, 0.2546, 0.8857, 0.5107, 0.2568, 0.5139, 0.29, 0.5214, 0.2955, 0.5169, 0.25, 0.01394, 0.29, 0.01067, 0.2568, 0.01689, 0.25, 0.02137, 0.2955, 0.2142, 0.8857, 0.2142, 0.6143, 0.2233, 0.6143, 0.2233, 0.8857, 0.5166, 0.3034, 0.5263, 0.3353, 0.5346, 0.3392, 0.5214, 0.2955, 0.02628, 0.3353, 0.0166, 0.3034, 0.02137, 0.2955, 0.03463, 0.3392, 0.1829, 0.8857, 0.1829, 0.6143, 0.1921, 0.6143, 0.1921, 0.8857, 0.5315, 0.3479, 0.5472, 0.3773, 0.5562, 0.3795, 0.5346, 0.3392, 0.04722, 0.3773, 0.0315, 0.3479, 0.03463, 0.3392, 0.05618, 0.3795, 0.1517, 0.8857, 0.1517, 0.6143, 0.1608, 0.6143, 0.1608, 0.8857, 0.5548, 0.3886, 0.5759, 0.4144, 0.5852, 0.4148, 0.5562, 0.3795, 0.07594, 0.4144, 0.0548, 0.3886, 0.05618, 0.3795, 0.08517, 0.4148, 0.1204, 0.8857, 0.1204, 0.6143, 0.1296, 0.6143, 0.1296, 0.8857, 0.5856, 0.4241, 0.6114, 0.4452, 0.6205, 0.4438, 0.5852, 0.4148, 0.1114, 0.4452, 0.08559, 0.4241, 0.08517, 0.4148, 0.1205, 0.4438, 0.0892, 0.8857, 0.0892, 0.6143, 0.0983, 0.6143, 0.0983, 0.8857, 0.6227, 0.4528, 0.6521, 0.4685, 0.6608, 0.4654, 0.6205, 0.4438, 0.1521, 0.4685, 0.1227, 0.4528, 0.1205, 0.4438, 0.1608, 0.4654, 0.05795, 0.8857, 0.05795, 0.6143, 0.06705, 0.6143, 0.06705, 0.8857, 0.6647, 0.4737, 0.6966, 0.4834, 0.7045, 0.4786, 0.6608, 0.4654, 0.1966, 0.4834, 0.1647, 0.4737, 0.1608, 0.4654, 0.2045, 0.4786, 0.0267, 0.8857, 0.0267, 0.6143, 0.0358, 0.6143, 0.0358, 0.8857, 0.71, 0.4861, 0.7432, 0.4893, 0.75, 0.4831, 0.7045, 0.4786, 0.2432, 0.4893, 0.21, 0.4861, 0.2045, 0.4786, 0.25, 0.4831, 0.75, 0.4831, 0.7955, 0.4786, 0.8392, 0.4654, 0.8795, 0.4438, 0.9148, 0.4148, 0.9438, 0.3795, 0.9654, 0.3392, 0.9786, 0.2955, 0.9831, 0.25, 0.9786, 0.2045, 0.9654, 0.1608, 0.9438, 0.1205, 0.9148, 0.08517, 0.8795, 0.05618, 0.8392, 0.03463, 0.7955, 0.02137, 0.75, 0.01689, 0.7045, 0.02137, 0.6608, 0.03463, 0.6205, 0.05618, 0.5852, 0.08517, 0.5562, 0.1205, 0.5346, 0.1608, 0.5214, 0.2045, 0.5169, 0.25, 0.5214, 0.2955, 0.5346, 0.3392, 0.5562, 0.3795, 0.5852, 0.4148, 0.6205, 0.4438, 0.6608, 0.4654, 0.7045, 0.4786])
me_cylinder_002.use_mirror_x = True
me_cylinder_002.update()

# ---- objects
ob_cylinder = bpy.data.objects.new('Cylinder', me_cylinder_001)
ob_cylinder_001 = bpy.data.objects.new('Cylinder.001', me_cylinder_002)

# ---- transforms, parenting, visibility, modifiers, constraints
ob_cylinder.location = (-5.954e-09, 3.958e-09, -0.3236)
ob_cylinder.lineart.crease_threshold = 0.0
ob_cylinder.use_mesh_mirror_x = True
_m = ob_cylinder.modifiers.new('Solidify', 'SOLIDIFY')
_m.thickness = 0.03
_m = ob_cylinder.modifiers.new('Auto Smooth', 'NODES')
_m.node_group = ng_auto_smooth
_gi = [s.identifier for s in ng_auto_smooth.interface.items_tree if s.item_type == 'SOCKET' and s.in_out == 'INPUT']
_m[_gi[1]] = 0.5236  # Angle
ob_cylinder_001.location = (0.0, 0.0, 0.5016)
ob_cylinder_001.scale = (0.6369, 0.6369, 1.389)
ob_cylinder_001.lineart.crease_threshold = 0.0
ob_cylinder_001.use_mesh_mirror_x = True

# ---- collection membership
col_collection.objects.link(ob_cylinder)
col_collection.objects.link(ob_cylinder_001)

# ---- scene / render settings (as saved in the file)
scene.frame_start = 1; scene.frame_end = 250; scene.frame_set(1)
scene.render.engine = 'BLENDER_EEVEE_NEXT'
scene.cycles.use_denoising = False
scene.cycles.samples = 128
scene.cycles.sampling_pattern = 'TABULATED_SOBOL'
scene.cycles.use_adaptive_sampling = False
scene.cycles.use_light_tree = False
scene.view_settings.view_transform = 'Filmic'
bpy.context.view_layer.update()

# ---- added for rendering (the .blend has no active camera and no usable light): camera, sun
cam_auto = bpy.data.cameras.new('AutoCamera')
cam_auto.lens = 50.0
cam_auto.sensor_width = 36.0
cam_auto.clip_end = 1000.0
ob_auto_camera = bpy.data.objects.new('AutoCamera', cam_auto)
scene.collection.objects.link(ob_auto_camera)
ob_auto_camera.location = (1.11774, -1.34129, 1.00052)
ob_auto_camera.rotation_euler = (1.09748, -7.21219e-08, 0.694738)
scene.camera = ob_auto_camera
light_auto_sun = bpy.data.lights.new('AutoSun', 'SUN')
light_auto_sun.energy = 3.0
light_auto_sun.angle = 0.0523599
ob_auto_sun = bpy.data.objects.new('AutoSun', light_auto_sun)
scene.collection.objects.link(ob_auto_sun)
ob_auto_sun.rotation_euler = (0.872665, 0.174533, 0.523599)
bpy.context.view_layer.update()
